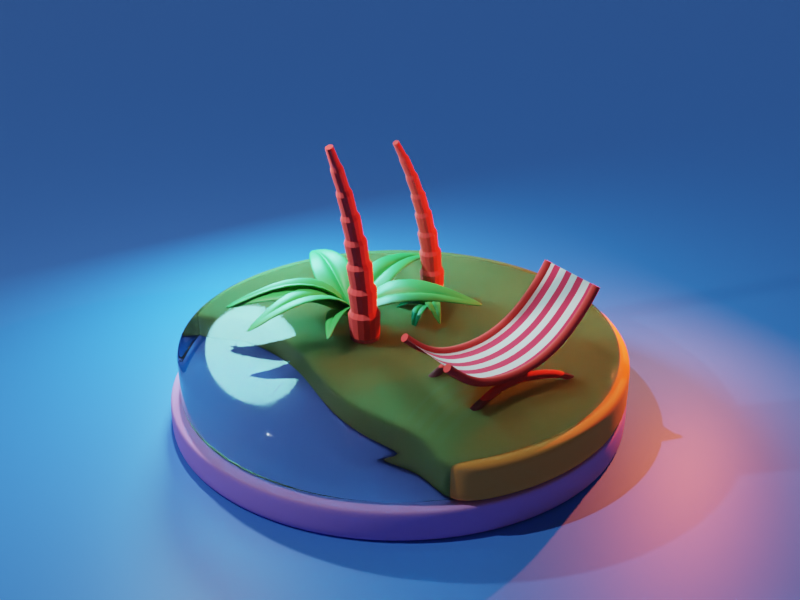 # Source: summer-island.blend  (saved by Blender 3.3.6; exported with 4.5.12 LTS)
import bpy
from mathutils import Matrix  # noqa: F401  (used for matrix-valued properties, if any)

bpy.ops.wm.read_factory_settings(use_empty=True)
scene = bpy.context.scene
scene.name = 'Scene'

# ---- collections
col_collection = bpy.data.collections.new('Collection'); scene.collection.children.link(col_collection)

# ---- materials (node trees are filled in below, after node groups)
mat_material_001 = bpy.data.materials.new('Material.001')
mat_material_003 = bpy.data.materials.new('Material.003')
mat_material_002 = bpy.data.materials.new('Material.002')
mat_material_004 = bpy.data.materials.new('Material.004')
mat_material_007 = bpy.data.materials.new('Material.007')
mat_material_005 = bpy.data.materials.new('Material.005')
mat_material_006 = bpy.data.materials.new('Material.006')
mat_bg = bpy.data.materials.new('Bg')

# ---- node groups
ng_auto_smooth = bpy.data.node_groups.new('Auto Smooth', 'GeometryNodeTree')
_s = ng_auto_smooth.interface.new_socket(name='Geometry', in_out='OUTPUT', socket_type='NodeSocketGeometry')
_s = ng_auto_smooth.interface.new_socket(name='Geometry', in_out='INPUT', socket_type='NodeSocketGeometry')
_s = ng_auto_smooth.interface.new_socket(name='Angle', in_out='INPUT', socket_type='NodeSocketFloat')
_s.subtype = 'ANGLE'
_s.min_value = 0.0
_s.max_value = 3.142
ng_auto_smooth.is_modifier = True
_N = ng_auto_smooth.nodes; _L = ng_auto_smooth.links
n0 = _N.new('NodeGroupOutput'); n0.name = 'Group Output'; n0.location = (480, -100)
n1 = _N.new('NodeGroupInput'); n1.name = 'Group Input'; n1.location = (-420, -300)
n2 = _N.new('NodeGroupInput'); n2.name = 'Group Input.001'; n2.location = (-60, -100)
n3 = _N.new('GeometryNodeSetShadeSmooth'); n3.name = 'Set Shade Smooth'; n3.location = (120, -100)
n3.domain = 'EDGE'
n4 = _N.new('GeometryNodeSetShadeSmooth'); n4.name = 'Set Shade Smooth.001'; n4.location = (300, -100)
n5 = _N.new('GeometryNodeInputMeshEdgeAngle'); n5.name = 'Edge Angle'; n5.location = (-420, -220)
n6 = _N.new('GeometryNodeInputEdgeSmooth'); n6.name = 'Is Edge Smooth'; n6.location = (-60, -160)
n7 = _N.new('GeometryNodeInputShadeSmooth'); n7.name = 'Is Face Smooth'; n7.location = (-240, -340)
n8 = _N.new('FunctionNodeBooleanMath'); n8.name = 'Boolean Math'; n8.location = (-60, -220)
n9 = _N.new('FunctionNodeCompare'); n9.name = 'Compare'; n9.location = (-240, -180)
n9.operation = 'LESS_EQUAL'
_L.new(n5.outputs[0], n9.inputs[0])
_L.new(n4.outputs[0], n0.inputs[0])
_L.new(n1.outputs[1], n9.inputs[1])
_L.new(n9.outputs[0], n8.inputs[0])
_L.new(n7.outputs[0], n8.inputs[1])
_L.new(n2.outputs[0], n3.inputs[0])
_L.new(n6.outputs[0], n3.inputs[1])
_L.new(n3.outputs[0], n4.inputs[0])
_L.new(n8.outputs[0], n3.inputs[2])
n0.is_active_output = True

# ---- material node trees
mat_material_001.use_nodes = True; mat_material_001.node_tree.nodes.clear()
_N = mat_material_001.node_tree.nodes; _L = mat_material_001.node_tree.links
n0 = _N.new('ShaderNodeBsdfPrincipled'); n0.name = 'Principled BSDF'; n0.location = (10, 300)
n0.distribution = 'GGX'
n0.subsurface_method = 'RANDOM_WALK_SKIN'
n0.inputs[0].default_value = (0.5752, 0.3071, 0.8, 1.0)
n0.inputs[2].default_value = 1.0
n0.inputs[3].default_value = 1.45
n0.inputs[27].default_value = (0.0, 0.0, 0.0, 1.0)
n0.inputs[28].default_value = 1.0
n1 = _N.new('ShaderNodeOutputMaterial'); n1.name = 'Material Output'; n1.location = (300, 300)
_L.new(n0.outputs[0], n1.inputs[0])
n1.is_active_output = True
mat_material_003.use_nodes = True; mat_material_003.node_tree.nodes.clear()
_N = mat_material_003.node_tree.nodes; _L = mat_material_003.node_tree.links
n0 = _N.new('ShaderNodeBsdfPrincipled'); n0.name = 'Principled BSDF'; n0.location = (10, 300)
n0.distribution = 'GGX'
n0.subsurface_method = 'RANDOM_WALK_SKIN'
n0.inputs[0].default_value = (0.8, 0.3349, 0.0664, 1.0)
n0.inputs[2].default_value = 1.0
n0.inputs[3].default_value = 1.45
n0.inputs[27].default_value = (0.0, 0.0, 0.0, 1.0)
n0.inputs[28].default_value = 1.0
n1 = _N.new('ShaderNodeOutputMaterial'); n1.name = 'Material Output'; n1.location = (300, 300)
_L.new(n0.outputs[0], n1.inputs[0])
n1.is_active_output = True
mat_material_002.use_nodes = True; mat_material_002.node_tree.nodes.clear()
_N = mat_material_002.node_tree.nodes; _L = mat_material_002.node_tree.links
n0 = _N.new('ShaderNodeBsdfPrincipled'); n0.name = 'Principled BSDF'; n0.location = (10, 300)
n0.distribution = 'GGX'
n0.subsurface_method = 'RANDOM_WALK_SKIN'
n0.inputs[0].default_value = (0.1272, 0.5255, 0.8, 1.0)
n0.inputs[2].default_value = 0.055
n0.inputs[3].default_value = 1.1
n0.inputs[18].default_value = 1.0
n0.inputs[27].default_value = (0.0, 0.0, 0.0, 1.0)
n0.inputs[28].default_value = 1.0
n1 = _N.new('ShaderNodeOutputMaterial'); n1.name = 'Material Output'; n1.location = (300, 300)
_L.new(n0.outputs[0], n1.inputs[0])
n1.is_active_output = True
mat_material_004.use_nodes = True; mat_material_004.node_tree.nodes.clear()
_N = mat_material_004.node_tree.nodes; _L = mat_material_004.node_tree.links
n0 = _N.new('ShaderNodeBsdfPrincipled'); n0.name = 'Principled BSDF'; n0.location = (10, 300)
n0.distribution = 'GGX'
n0.subsurface_method = 'RANDOM_WALK_SKIN'
n0.inputs[0].default_value = (0.8, 0.06249, 0.05741, 1.0)
n0.inputs[2].default_value = 1.0
n0.inputs[3].default_value = 1.45
n0.inputs[27].default_value = (0.0, 0.0, 0.0, 1.0)
n0.inputs[28].default_value = 1.0
n1 = _N.new('ShaderNodeOutputMaterial'); n1.name = 'Material Output'; n1.location = (300, 300)
_L.new(n0.outputs[0], n1.inputs[0])
n1.is_active_output = True
mat_material_007.use_nodes = True; mat_material_007.node_tree.nodes.clear()
_N = mat_material_007.node_tree.nodes; _L = mat_material_007.node_tree.links
n0 = _N.new('ShaderNodeBsdfPrincipled'); n0.name = 'Principled BSDF'; n0.location = (10, 300)
n0.distribution = 'GGX'
n0.subsurface_method = 'RANDOM_WALK_SKIN'
n0.inputs[0].default_value = (0.03211, 0.3844, 0.06716, 1.0)
n0.inputs[3].default_value = 1.45
n0.inputs[27].default_value = (0.0, 0.0, 0.0, 1.0)
n0.inputs[28].default_value = 1.0
n1 = _N.new('ShaderNodeOutputMaterial'); n1.name = 'Material Output'; n1.location = (300, 300)
_L.new(n0.outputs[0], n1.inputs[0])
n1.is_active_output = True
mat_material_005.use_nodes = True; mat_material_005.node_tree.nodes.clear()
_N = mat_material_005.node_tree.nodes; _L = mat_material_005.node_tree.links
n0 = _N.new('ShaderNodeBsdfPrincipled'); n0.name = 'Principled BSDF'; n0.location = (10, 300)
n0.distribution = 'GGX'
n0.subsurface_method = 'RANDOM_WALK_SKIN'
n0.inputs[3].default_value = 1.45
n0.inputs[27].default_value = (0.0, 0.0, 0.0, 1.0)
n0.inputs[28].default_value = 1.0
n1 = _N.new('ShaderNodeOutputMaterial'); n1.name = 'Material Output'; n1.location = (300, 300)
_L.new(n0.outputs[0], n1.inputs[0])
n1.is_active_output = True
mat_material_006.use_nodes = True; mat_material_006.node_tree.nodes.clear()
_N = mat_material_006.node_tree.nodes; _L = mat_material_006.node_tree.links
n0 = _N.new('ShaderNodeBsdfPrincipled'); n0.name = 'Principled BSDF'; n0.location = (10, 300)
n0.distribution = 'GGX'
n0.subsurface_method = 'RANDOM_WALK_SKIN'
n0.inputs[0].default_value = (0.8, 0.03025, 0.089, 1.0)
n0.inputs[2].default_value = 1.0
n0.inputs[3].default_value = 1.45
n0.inputs[27].default_value = (0.0, 0.0, 0.0, 1.0)
n0.inputs[28].default_value = 1.0
n1 = _N.new('ShaderNodeOutputMaterial'); n1.name = 'Material Output'; n1.location = (300, 300)
_L.new(n0.outputs[0], n1.inputs[0])
n1.is_active_output = True
mat_bg.use_nodes = True; mat_bg.node_tree.nodes.clear()
_N = mat_bg.node_tree.nodes; _L = mat_bg.node_tree.links
n0 = _N.new('ShaderNodeBsdfPrincipled'); n0.name = 'Principled BSDF'; n0.location = (10, 300)
n0.distribution = 'GGX'
n0.subsurface_method = 'RANDOM_WALK_SKIN'
n0.inputs[0].default_value = (0.04761, 0.2121, 0.8, 1.0)
n0.inputs[3].default_value = 1.45
n0.inputs[27].default_value = (0.0, 0.0, 0.0, 1.0)
n0.inputs[28].default_value = 1.0
n1 = _N.new('ShaderNodeOutputMaterial'); n1.name = 'Material Output'; n1.location = (300, 300)
_L.new(n0.outputs[0], n1.inputs[0])
n1.is_active_output = True

# ---- world
world_world = bpy.data.worlds.new('World'); scene.world = world_world
world_world.use_nodes = True; world_world.node_tree.nodes.clear()
_N = world_world.node_tree.nodes; _L = world_world.node_tree.links
n0 = _N.new('ShaderNodeOutputWorld'); n0.name = 'World Output'; n0.location = (300, 300)
n1 = _N.new('ShaderNodeBackground'); n1.name = 'Background'; n1.location = (10, 300)
n1.inputs[0].default_value = (0.05088, 0.05088, 0.05088, 1.0)
_L.new(n1.outputs[0], n0.inputs[0])
n0.is_active_output = True
world_world.color = (0.05088, 0.05088, 0.05088)
world_world.use_sun_shadow = False
world_world.sun_shadow_jitter_overblur = 0.0

# ---- cameras
cam_camera = bpy.data.cameras.new('Camera')
cam_camera.clip_end = 100.0
cam_camera.ortho_scale = 7.314

# ---- lights
light_light = bpy.data.lights.new('Light', 'POINT')
light_light.transmission_factor = 0.0
light_light.energy = 1000.0
light_light.shadow_soft_size = 0.1
light_light.shadow_maximum_resolution = 0.006
light_light.use_absolute_resolution = True
light_sun = bpy.data.lights.new('Sun', 'SUN')
light_sun.transmission_factor = 0.0
light_sun.energy = 1.0
light_sun.shadow_soft_size = 0.125
light_area = bpy.data.lights.new('Area', 'AREA')
light_area.transmission_factor = 0.0
light_area.energy = 392.7
light_area.shadow_soft_size = 1.0
light_area.shadow_maximum_resolution = 0.006
light_area.use_absolute_resolution = True
light_area.size = 1.0
light_area.size_y = 1.0
light_area_001 = bpy.data.lights.new('Area.001', 'AREA')
light_area_001.color = (1.0, 0.1222, 0.03451)
light_area_001.transmission_factor = 0.0
light_area_001.energy = 1021.0
light_area_001.shadow_soft_size = 0.1121
light_area_001.shadow_maximum_resolution = 0.006
light_area_001.use_absolute_resolution = True
light_area_001.shape = 'DISK'
light_area_001.size = 0.1121
light_area_001.size_y = 1.0
light_area_002 = bpy.data.lights.new('Area.002', 'AREA')
light_area_002.color = (0.273, 0.943, 1.0)
light_area_002.transmission_factor = 0.0
light_area_002.energy = 1178.0
light_area_002.shadow_soft_size = 2.28
light_area_002.shadow_maximum_resolution = 0.006
light_area_002.use_absolute_resolution = True
light_area_002.shape = 'DISK'
light_area_002.size = 2.28
light_area_002.size_y = 1.0

# ---- meshes
me_circle = bpy.data.meshes.new('Circle')
me_circle.from_pydata([(3.632e-08, 4.0, 0.0), (-0.7804, 3.923, 0.0), (-1.531, 3.696, 0.0), (-2.222, 3.326, 0.0), (-2.828, 2.828, 0.0), (-3.326, 2.222, 0.0), (-3.696, 1.531, 0.0), (-3.923, 0.7804, 0.0), (-4.0, -4.47e-08, 0.0), (-3.923, -0.7804, 0.0), (-3.696, -1.531, 0.0), (-3.326, -2.222, 0.0), (-2.828, -2.828, 0.0), (-2.222, -3.326, 0.0), (-1.531, -3.696, 0.0), (-0.7804, -3.923, 0.0), (3.632e-08, -4.0, 0.0), (0.7804, -3.923, 0.0), (1.531, -3.696, 0.0), (2.222, -3.326, 0.0), (2.828, -2.828, 0.0), (3.326, -2.222, 0.0), (3.696, -1.531, 0.0), (3.923, -0.7804, 0.0), (4.0, -4.47e-08, 0.0), (3.923, 0.7804, 0.0), (3.696, 1.531, 0.0), (3.326, 2.222, 0.0), (2.828, 2.828, 0.0), (2.222, 3.326, 0.0), (1.531, 3.696, 0.0), (0.7804, 3.923, 0.0), (3.632e-08, 4.0, 0.557), (-0.7804, 3.923, 0.557), (-1.531, 3.696, 0.557), (-2.222, 3.326, 0.557), (-2.828, 2.828, 0.557), (-3.326, 2.222, 0.557), (-3.696, 1.531, 0.557), (-3.923, 0.7804, 0.557), (-4.0, -4.47e-08, 0.557), (-3.923, -0.7804, 0.557), (-3.696, -1.531, 0.557), (-3.326, -2.222, 0.557), (-2.828, -2.828, 0.557), (-2.222, -3.326, 0.557), (-1.531, -3.696, 0.557), (-0.7804, -3.923, 0.557), (3.632e-08, -4.0, 0.557), (0.7804, -3.923, 0.557), (1.531, -3.696, 0.557), (2.222, -3.326, 0.557), (2.828, -2.828, 0.557), (3.326, -2.222, 0.557), (3.696, -1.531, 0.557), (3.923, -0.7804, 0.557), (4.0, -4.47e-08, 0.557), (3.923, 0.7804, 0.557), (3.696, 1.531, 0.557), (3.326, 2.222, 0.557), (2.828, 2.828, 0.557), (2.222, 3.326, 0.557), (1.531, 3.696, 0.557), (0.7804, 3.923, 0.557)], [], [(1, 0, 31, 30, 29, 28, 27, 26, 25, 24, 23, 22, 21, 20, 19, 18, 17, 16, 15, 14, 13, 12, 11, 10, 9, 8, 7, 6, 5, 4, 3, 2), (33, 34, 35, 36, 37, 38, 39, 40, 41, 42, 43, 44, 45, 46, 47, 48, 49, 50, 51, 52, 53, 54, 55, 56, 57, 58, 59, 60, 61, 62, 63, 32), (9, 10, 42, 41), (23, 24, 56, 55), (10, 11, 43, 42), (24, 25, 57, 56), (11, 12, 44, 43), (25, 26, 58, 57), (12, 13, 45, 44), (26, 27, 59, 58), (13, 14, 46, 45), (0, 1, 33, 32), (27, 28, 60, 59), (14, 15, 47, 46), (1, 2, 34, 33), (28, 29, 61, 60), (15, 16, 48, 47), (2, 3, 35, 34), (29, 30, 62, 61), (16, 17, 49, 48), (3, 4, 36, 35), (30, 31, 63, 62), (17, 18, 50, 49), (4, 5, 37, 36), (31, 0, 32, 63), (18, 19, 51, 50), (5, 6, 38, 37), (19, 20, 52, 51), (6, 7, 39, 38), (20, 21, 53, 52), (7, 8, 40, 39), (21, 22, 54, 53), (8, 9, 41, 40), (22, 23, 55, 54)])
me_circle.polygons.foreach_set('use_smooth', [True] * 34)
_uv = me_circle.uv_layers.new(name='UVMap')
_uv.uv.foreach_set('vector', [0.0, 0.0, 0.0, 0.0, 0.0, 0.0, 0.0, 0.0, 0.0, 0.0, 0.0, 0.0, 0.0, 0.0, 0.0, 0.0, 0.0, 0.0, 0.0, 0.0, 0.0, 0.0, 0.0, 0.0, 0.0, 0.0, 0.0, 0.0, 0.0, 0.0, 0.0, 0.0, 0.0, 0.0, 0.0, 0.0, 0.0, 0.0, 0.0, 0.0, 0.0, 0.0, 0.0, 0.0, 0.0, 0.0, 0.0, 0.0, 0.0, 0.0, 0.0, 0.0, 0.0, 0.0, 0.0, 0.0, 0.0, 0.0, 0.0, 0.0, 0.0, 0.0, 0.0, 0.0, 0.0, 0.0, 0.0, 0.0, 0.0, 0.0, 0.0, 0.0, 0.0, 0.0, 0.0, 0.0, 0.0, 0.0, 0.0, 0.0, 0.0, 0.0, 0.0, 0.0, 0.0, 0.0, 0.0, 0.0, 0.0, 0.0, 0.0, 0.0, 0.0, 0.0, 0.0, 0.0, 0.0, 0.0, 0.0, 0.0, 0.0, 0.0, 0.0, 0.0, 0.0, 0.0, 0.0, 0.0, 0.0, 0.0, 0.0, 0.0, 0.0, 0.0, 0.0, 0.0, 0.0, 0.0, 0.0, 0.0, 0.0, 0.0, 0.0, 0.0, 0.0, 0.0, 0.0, 0.0, 0.0, 0.0, 0.0, 0.0, 0.0, 0.0, 0.0, 0.0, 0.0, 0.0, 0.0, 0.0, 0.0, 0.0, 0.0, 0.0, 0.0, 0.0, 0.0, 0.0, 0.0, 0.0, 0.0, 0.0, 0.0, 0.0, 0.0, 0.0, 0.0, 0.0, 0.0, 0.0, 0.0, 0.0, 0.0, 0.0, 0.0, 0.0, 0.0, 0.0, 0.0, 0.0, 0.0, 0.0, 0.0, 0.0, 0.0, 0.0, 0.0, 0.0, 0.0, 0.0, 0.0, 0.0, 0.0, 0.0, 0.0, 0.0, 0.0, 0.0, 0.0, 0.0, 0.0, 0.0, 0.0, 0.0, 0.0, 0.0, 0.0, 0.0, 0.0, 0.0, 0.0, 0.0, 0.0, 0.0, 0.0, 0.0, 0.0, 0.0, 0.0, 0.0, 0.0, 0.0, 0.0, 0.0, 0.0, 0.0, 0.0, 0.0, 0.0, 0.0, 0.0, 0.0, 0.0, 0.0, 0.0, 0.0, 0.0, 0.0, 0.0, 0.0, 0.0, 0.0, 0.0, 0.0, 0.0, 0.0, 0.0, 0.0, 0.0, 0.0, 0.0, 0.0, 0.0, 0.0, 0.0, 0.0, 0.0, 0.0, 0.0, 0.0, 0.0, 0.0, 0.0, 0.0, 0.0, 0.0, 0.0, 0.0, 0.0, 0.0, 0.0, 0.0, 0.0, 0.0, 0.0, 0.0, 0.0, 0.0, 0.0, 0.0, 0.0, 0.0, 0.0, 0.0, 0.0, 0.0, 0.0, 0.0, 0.0, 0.0, 0.0, 0.0, 0.0, 0.0, 0.0, 0.0, 0.0, 0.0, 0.0, 0.0, 0.0, 0.0, 0.0, 0.0, 0.0, 0.0, 0.0, 0.0, 0.0, 0.0, 0.0, 0.0, 0.0, 0.0, 0.0, 0.0, 0.0, 0.0, 0.0, 0.0, 0.0, 0.0, 0.0, 0.0, 0.0, 0.0, 0.0, 0.0, 0.0, 0.0, 0.0, 0.0, 0.0, 0.0, 0.0, 0.0, 0.0, 0.0, 0.0, 0.0, 0.0, 0.0, 0.0, 0.0, 0.0, 0.0, 0.0, 0.0, 0.0, 0.0, 0.0, 0.0, 0.0, 0.0, 0.0, 0.0, 0.0, 0.0, 0.0, 0.0, 0.0, 0.0, 0.0, 0.0, 0.0, 0.0, 0.0, 0.0, 0.0, 0.0, 0.0, 0.0, 0.0, 0.0, 0.0, 0.0, 0.0, 0.0, 0.0, 0.0, 0.0, 0.0, 0.0, 0.0, 0.0, 0.0, 0.0, 0.0, 0.0, 0.0, 0.0, 0.0, 0.0, 0.0])
me_circle.materials.append(mat_material_001)
me_circle.update()
me_roundcube = bpy.data.meshes.new('Roundcube')
me_roundcube.from_pydata([(2.828, 2.828, -0.8811), (2.121, 3.391, -0.8811), (1.414, 3.742, -0.8811), (0.7071, 3.937, -0.8811), (7.036e-09, 4.0, -0.8811), (-0.7071, 3.937, -0.8811), (-1.414, 3.742, -0.8811), (-2.121, 3.391, -0.8811), (2.55, 2.55, -0.8811), (1.912, 2.947, -0.8811), (1.275, 3.202, -0.8811), (0.6374, 3.345, -0.8811), (7.036e-09, 3.391, -0.8811), (-0.6374, 3.345, -0.8811), (-1.275, 3.202, -0.8811), (-1.912, 2.947, -0.8811), (-2.828, 2.828, -0.8811), (-3.391, 2.121, -0.8811), (-3.742, 1.414, -0.8811), (-3.937, 0.7071, -0.8811), (-4.0, 0.0, -0.8811), (-3.929, -0.7098, -0.8811), (-3.707, -1.425, -0.8811), (-3.366, -2.074, -0.8811), (-2.55, 2.55, -0.8811), (-2.947, 1.912, -0.8811), (-3.202, 1.275, -0.8811), (-3.345, 0.6373, -0.8811), (-3.365, -0.008585, -0.8811), (-3.268, -0.6595, -0.8811), (-3.121, -1.235, -0.8811), (-2.908, -1.746, -0.8811), (3.337, -2.143, -0.8811), (3.738, -1.416, -0.8811), (3.937, -0.7071, -0.8811), (4.0, 0.0, -0.8811), (3.937, 0.7071, -0.8811), (3.742, 1.414, -0.8811), (3.391, 2.121, -0.8811), (2.768, -2.0, -0.8811), (3.115, -1.31, -0.8811), (3.345, -0.6374, -0.8811), (3.391, 0.0, -0.8811), (3.345, 0.6374, -0.8811), (3.202, 1.275, -0.8811), (2.947, 1.912, -0.8811), (2.309, 2.309, -0.8811), (1.732, 2.55, -0.8811), (1.155, 2.708, -0.8811), (0.5774, 2.799, -0.8811), (7.036e-09, 2.828, -0.8811), (-0.5774, 2.799, -0.8811), (-1.155, 2.708, -0.8811), (-1.732, 2.55, -0.8811), (-2.309, 2.309, -0.8811), (2.55, 1.732, -0.8811), (1.912, 1.912, -0.8811), (1.275, 2.031, -0.8811), (0.6374, 2.099, -0.8811), (7.036e-09, 2.121, -0.8811), (-0.6374, 2.099, -0.8811), (-1.275, 2.031, -0.8811), (-1.912, 1.912, -0.8811), (-2.55, 1.732, -0.8811), (2.708, 1.155, -0.8811), (2.031, 1.275, -0.8811), (1.354, 1.354, -0.8811), (0.677, 1.399, -0.8811), (7.036e-09, 1.414, -0.8811), (-0.677, 1.399, -0.8811), (-1.354, 1.354, -0.8811), (-2.031, 1.275, -0.8811), (-2.708, 1.155, -0.8811), (2.799, 0.5774, -0.8811), (2.099, 0.6374, -0.8811), (1.399, 0.677, -0.8811), (0.6997, 0.6997, -0.8811), (1.223e-05, 0.7071, -0.8811), (-0.677, 0.6923, -0.8811), (-1.348, 0.6602, -0.8811), (-2.047, 0.6204, -0.8811), (-2.775, 0.5696, -0.8811), (2.828, 0.0, -0.8811), (2.121, 0.0, -0.8811), (1.414, 0.0, -0.8811), (0.7071, 0.0, -0.8811), (0.02945, 0.0006054, -0.8811), (-0.6279, 0.03171, -0.8811), (-1.296, 0.03592, -0.8811), (-1.989, -0.004238, -0.8811), (-2.737, -0.02916, -0.8811), (2.79, -0.5808, -0.8811), (2.091, -0.6407, -0.8811), (1.399, -0.677, -0.8811), (0.6975, -0.6871, -0.8811), (0.01689, -0.5842, -0.8811), (-0.6503, -0.4582, -0.8811), (-1.321, -0.4125, -0.8811), (-1.985, -0.4759, -0.8811), (-2.677, -0.5589, -0.8811), (2.568, -1.215, -0.8811), (1.917, -1.326, -0.8811), (1.352, -1.355, -0.8811), (0.6493, -1.32, -0.8811), (-0.02146, -1.138, -0.8811), (-0.6753, -0.9383, -0.8811), (-1.342, -0.8393, -0.8811), (-1.982, -0.8965, -0.8811), (-2.616, -1.006, -0.8811), (2.314, -1.87, -0.8811), (1.791, -1.973, -0.8811), (1.274, -2.03, -0.8811), (0.5846, -1.975, -0.8811), (-0.05681, -1.783, -0.8811), (-0.6582, -1.563, -0.8811), (-1.285, -1.402, -0.8811), (-1.91, -1.385, -0.8811), (-2.508, -1.437, -0.8811), (2.828, 2.828, -0.1453), (2.121, 3.391, -0.1453), (1.414, 3.742, -0.1453), (0.7071, 3.937, -0.1453), (6.366e-09, 4.0, -0.1453), (-0.7071, 3.937, -0.1453), (-1.414, 3.742, -0.1453), (-2.121, 3.391, -0.1453), (2.55, 2.55, -0.1453), (1.912, 2.947, -0.1453), (1.275, 3.202, -0.1453), (0.6374, 3.345, -0.1453), (6.366e-09, 3.391, -0.1453), (-0.6374, 3.345, -0.1453), (-1.275, 3.202, -0.1453), (-1.912, 2.947, -0.1453), (-2.828, 2.828, -0.1453), (-3.391, 2.121, -0.1453), (-3.742, 1.414, -0.1453), (-3.937, 0.7071, -0.1453), (-4.0, -1.334e-08, -0.1453), (-3.929, -0.7098, -0.1453), (-3.707, -1.425, -0.1453), (-3.366, -2.074, -0.1453), (-2.55, 2.55, -0.1453), (-2.947, 1.912, -0.1453), (-3.202, 1.275, -0.1453), (-3.345, 0.6373, -0.1453), (-3.365, -0.008585, -0.1453), (-3.268, -0.6595, -0.1453), (-3.121, -1.235, -0.1453), (-2.908, -1.746, -0.1453), (3.337, -2.143, -0.1453), (3.738, -1.416, -0.1453), (3.937, -0.7071, -0.1453), (4.0, -1.334e-08, -0.1453), (3.937, 0.7071, -0.1453), (3.742, 1.414, -0.1453), (3.391, 2.121, -0.1453), (2.768, -2.0, -0.1453), (3.115, -1.31, -0.1453), (3.345, -0.6374, -0.1453), (3.391, -1.334e-08, -0.1453), (3.345, 0.6374, -0.1453), (3.202, 1.275, -0.1453), (2.947, 1.912, -0.1453), (2.309, 2.309, -0.1453), (1.732, 2.55, -0.1453), (1.155, 2.708, -0.1453), (0.5774, 2.799, -0.1453), (6.366e-09, 2.828, -0.1453), (-0.5774, 2.799, -0.1453), (-1.155, 2.708, -0.1453), (-1.732, 2.55, -0.1453), (-2.309, 2.309, -0.1453), (2.55, 1.732, -0.1453), (1.912, 1.912, -0.1453), (1.275, 2.031, -0.1453), (0.6374, 2.099, -0.1453), (6.366e-09, 2.121, -0.1453), (-0.6374, 2.099, -0.1453), (-1.275, 2.031, -0.1453), (-1.912, 1.912, -0.1453), (-2.55, 1.732, -0.1453), (2.708, 1.155, -0.1453), (2.031, 1.275, -0.1453), (1.354, 1.354, -0.1453), (0.677, 1.399, -0.1453), (6.366e-09, 1.414, -0.1453), (-0.677, 1.399, -0.1453), (-1.354, 1.354, -0.1453), (-2.031, 1.275, -0.1453), (-2.708, 1.155, -0.1453), (2.799, 0.5774, -0.1453), (2.099, 0.6374, -0.1453), (1.399, 0.677, -0.1453), (0.6997, 0.6997, -0.1453), (1.223e-05, 0.7071, -0.1453), (-0.677, 0.6923, -0.1453), (-1.348, 0.6602, -0.1453), (-2.047, 0.6204, -0.1453), (-2.775, 0.5696, -0.1453), (2.828, -1.334e-08, -0.1453), (2.121, -1.334e-08, -0.1453), (1.414, -1.334e-08, -0.1453), (0.7071, -1.334e-08, -0.1453), (0.02945, 0.0006054, -0.1453), (-0.6279, 0.03171, -0.1453), (-1.296, 0.03592, -0.1453), (-1.989, -0.004238, -0.1453), (-2.737, -0.02916, -0.1453), (2.79, -0.5808, -0.1453), (2.091, -0.6407, -0.1453), (1.399, -0.677, -0.1453), (0.6975, -0.6871, -0.1453), (0.01689, -0.5842, -0.1453), (-0.6503, -0.4582, -0.1453), (-1.321, -0.4125, -0.1453), (-1.985, -0.4759, -0.1453), (-2.677, -0.5589, -0.1453), (2.568, -1.215, -0.1453), (1.917, -1.326, -0.1453), (1.352, -1.355, -0.1453), (0.6493, -1.32, -0.1453), (-0.02146, -1.138, -0.1453), (-0.6753, -0.9383, -0.1453), (-1.342, -0.8393, -0.1453), (-1.982, -0.8965, -0.1453), (-2.616, -1.006, -0.1453), (2.314, -1.87, -0.1453), (1.791, -1.973, -0.1453), (1.274, -2.03, -0.1453), (0.5846, -1.975, -0.1453), (-0.05681, -1.783, -0.1453), (-0.6582, -1.563, -0.1453), (-1.285, -1.402, -0.1453), (-1.91, -1.385, -0.1453), (-2.508, -1.437, -0.1453), (-2.908, -1.746, -0.276), (-3.366, -2.074, -0.276), (-1.285, -1.402, -0.276), (-1.91, -1.385, -0.276), (-2.508, -1.437, -0.276), (3.738, -1.416, -0.276), (3.337, -2.143, -0.276), (-1.414, 3.742, -0.276), (-0.7071, 3.937, -0.276), (0.5846, -1.975, -0.276), (-0.05681, -1.783, -0.276), (4.0, -1.097e-08, -0.276), (3.937, -0.7071, -0.276), (2.768, -2.0, -0.276), (2.314, -1.87, -0.276), (3.742, 1.414, -0.276), (3.937, 0.7071, -0.276), (-3.742, 1.414, -0.276), (-3.391, 2.121, -0.276), (1.791, -1.973, -0.276), (-4.0, -1.097e-08, -0.276), (-3.937, 0.7071, -0.276), (2.828, 2.828, -0.276), (3.391, 2.121, -0.276), (1.274, -2.03, -0.276), (-3.929, -0.7098, -0.276), (-0.6582, -1.563, -0.276), (-3.707, -1.425, -0.276), (-2.828, 2.828, -0.276), (2.121, 3.391, -0.276), (0.7071, 3.937, -0.276), (1.414, 3.742, -0.276), (6.485e-09, 4.0, -0.276), (-2.121, 3.391, -0.276), (-3.366, -2.074, -0.7782), (-1.91, -1.385, -0.7782), (3.337, -2.143, -0.7782), (-0.7071, 3.937, -0.7782), (-0.05681, -1.783, -0.7782), (3.937, -0.7071, -0.7782), (2.314, -1.87, -0.7782), (3.937, 0.7071, -0.7782), (-3.391, 2.121, -0.7782), (1.791, -1.973, -0.7782), (-3.937, 0.7071, -0.7782), (3.391, 2.121, -0.7782), (-2.828, 2.828, -0.7782), (1.414, 3.742, -0.7782), (6.942e-09, 4.0, -0.7782), (-2.121, 3.391, -0.7782), (-2.908, -1.746, -0.7782), (-1.285, -1.402, -0.7782), (-2.508, -1.437, -0.7782), (3.738, -1.416, -0.7782), (-1.414, 3.742, -0.7782), (0.5846, -1.975, -0.7782), (4.0, -1.864e-09, -0.7782), (2.768, -2.0, -0.7782), (3.742, 1.414, -0.7782), (-3.742, 1.414, -0.7782), (-4.0, -1.864e-09, -0.7782), (2.828, 2.828, -0.7782), (1.274, -2.03, -0.7782), (-3.929, -0.7098, -0.7782), (-0.6582, -1.563, -0.7782), (-3.707, -1.425, -0.7782), (2.121, 3.391, -0.7782), (0.7071, 3.937, -0.7782)], [], [(16, 24, 25, 17), (17, 25, 26, 18), (18, 26, 27, 19), (19, 27, 28, 20), (20, 28, 29, 21), (21, 29, 30, 22), (22, 30, 31, 23), (8, 46, 47, 9), (9, 47, 48, 10), (10, 48, 49, 11), (11, 49, 50, 12), (12, 50, 51, 13), (13, 51, 52, 14), (14, 52, 53, 15), (15, 53, 54, 24), (32, 39, 40, 33), (33, 40, 41, 34), (34, 41, 42, 35), (35, 42, 43, 36), (36, 43, 44, 37), (37, 44, 45, 38), (24, 54, 63, 25), (25, 63, 72, 26), (26, 72, 81, 27), (27, 81, 90, 28), (28, 90, 99, 29), (29, 99, 108, 30), (30, 108, 117, 31), (0, 38, 45, 8), (3, 2, 10, 11), (4, 3, 11, 12), (5, 4, 12, 13), (6, 5, 13, 14), (7, 6, 14, 15), (16, 7, 15, 24), (2, 1, 9, 10), (39, 109, 100, 40), (40, 100, 91, 41), (41, 91, 82, 42), (42, 82, 73, 43), (43, 73, 64, 44), (44, 64, 55, 45), (45, 55, 46, 8), (46, 55, 56, 47), (47, 56, 57, 48), (48, 57, 58, 49), (49, 58, 59, 50), (50, 59, 60, 51), (51, 60, 61, 52), (52, 61, 62, 53), (53, 62, 63, 54), (55, 64, 65, 56), (56, 65, 66, 57), (57, 66, 67, 58), (58, 67, 68, 59), (59, 68, 69, 60), (60, 69, 70, 61), (61, 70, 71, 62), (62, 71, 72, 63), (64, 73, 74, 65), (65, 74, 75, 66), (66, 75, 76, 67), (67, 76, 77, 68), (68, 77, 78, 69), (69, 78, 79, 70), (70, 79, 80, 71), (71, 80, 81, 72), (73, 82, 83, 74), (74, 83, 84, 75), (75, 84, 85, 76), (76, 85, 86, 77), (77, 86, 87, 78), (78, 87, 88, 79), (79, 88, 89, 80), (80, 89, 90, 81), (82, 91, 92, 83), (83, 92, 93, 84), (84, 93, 94, 85), (85, 94, 95, 86), (86, 95, 96, 87), (87, 96, 97, 88), (88, 97, 98, 89), (89, 98, 99, 90), (91, 100, 101, 92), (92, 101, 102, 93), (93, 102, 103, 94), (94, 103, 104, 95), (95, 104, 105, 96), (96, 105, 106, 97), (97, 106, 107, 98), (98, 107, 108, 99), (100, 109, 110, 101), (101, 110, 111, 102), (102, 111, 112, 103), (103, 112, 113, 104), (104, 113, 114, 105), (105, 114, 115, 106), (106, 115, 116, 107), (107, 116, 117, 108), (1, 0, 8, 9), (134, 135, 143, 142), (135, 136, 144, 143), (136, 137, 145, 144), (137, 138, 146, 145), (138, 139, 147, 146), (139, 140, 148, 147), (140, 141, 149, 148), (126, 127, 165, 164), (127, 128, 166, 165), (128, 129, 167, 166), (129, 130, 168, 167), (130, 131, 169, 168), (131, 132, 170, 169), (132, 133, 171, 170), (133, 142, 172, 171), (150, 151, 158, 157), (151, 152, 159, 158), (152, 153, 160, 159), (153, 154, 161, 160), (154, 155, 162, 161), (155, 156, 163, 162), (142, 143, 181, 172), (143, 144, 190, 181), (144, 145, 199, 190), (145, 146, 208, 199), (146, 147, 217, 208), (147, 148, 226, 217), (148, 149, 235, 226), (118, 126, 163, 156), (121, 129, 128, 120), (122, 130, 129, 121), (123, 131, 130, 122), (124, 132, 131, 123), (125, 133, 132, 124), (134, 142, 133, 125), (120, 128, 127, 119), (157, 158, 218, 227), (158, 159, 209, 218), (159, 160, 200, 209), (160, 161, 191, 200), (161, 162, 182, 191), (162, 163, 173, 182), (163, 126, 164, 173), (164, 165, 174, 173), (165, 166, 175, 174), (166, 167, 176, 175), (167, 168, 177, 176), (168, 169, 178, 177), (169, 170, 179, 178), (170, 171, 180, 179), (171, 172, 181, 180), (173, 174, 183, 182), (174, 175, 184, 183), (175, 176, 185, 184), (176, 177, 186, 185), (177, 178, 187, 186), (178, 179, 188, 187), (179, 180, 189, 188), (180, 181, 190, 189), (182, 183, 192, 191), (183, 184, 193, 192), (184, 185, 194, 193), (185, 186, 195, 194), (186, 187, 196, 195), (187, 188, 197, 196), (188, 189, 198, 197), (189, 190, 199, 198), (191, 192, 201, 200), (192, 193, 202, 201), (193, 194, 203, 202), (194, 195, 204, 203), (195, 196, 205, 204), (196, 197, 206, 205), (197, 198, 207, 206), (198, 199, 208, 207), (200, 201, 210, 209), (201, 202, 211, 210), (202, 203, 212, 211), (203, 204, 213, 212), (204, 205, 214, 213), (205, 206, 215, 214), (206, 207, 216, 215), (207, 208, 217, 216), (209, 210, 219, 218), (210, 211, 220, 219), (211, 212, 221, 220), (212, 213, 222, 221), (213, 214, 223, 222), (214, 215, 224, 223), (215, 216, 225, 224), (216, 217, 226, 225), (218, 219, 228, 227), (219, 220, 229, 228), (220, 221, 230, 229), (221, 222, 231, 230), (222, 223, 232, 231), (223, 224, 233, 232), (224, 225, 234, 233), (225, 226, 235, 234), (119, 127, 126, 118), (237, 236, 149, 141), (239, 238, 233, 234), (236, 240, 235, 149), (242, 241, 151, 150), (244, 243, 124, 123), (246, 245, 230, 231), (248, 247, 153, 152), (250, 249, 157, 227), (240, 239, 234, 235), (252, 251, 155, 154), (249, 242, 150, 157), (254, 253, 136, 135), (255, 250, 227, 228), (257, 256, 138, 137), (259, 258, 118, 156), (245, 260, 229, 230), (256, 261, 139, 138), (238, 262, 232, 233), (261, 263, 140, 139), (241, 248, 152, 151), (264, 254, 135, 134), (247, 252, 154, 153), (253, 257, 137, 136), (251, 259, 156, 155), (258, 265, 119, 118), (260, 255, 228, 229), (267, 266, 121, 120), (263, 237, 141, 140), (268, 244, 123, 122), (269, 264, 134, 125), (265, 267, 120, 119), (262, 246, 231, 232), (266, 268, 122, 121), (243, 269, 125, 124), (290, 285, 269, 243), (303, 284, 268, 266), (300, 274, 246, 262), (302, 283, 267, 265), (285, 282, 264, 269), (284, 273, 244, 268), (301, 270, 237, 263), (283, 303, 266, 267), (298, 279, 255, 260), (297, 302, 265, 258), (294, 281, 259, 251), (295, 280, 257, 253), (292, 277, 252, 247), (282, 278, 254, 264), (289, 275, 248, 241), (299, 301, 263, 261), (287, 300, 262, 238), (296, 299, 261, 256), (291, 298, 260, 245), (281, 297, 258, 259), (280, 296, 256, 257), (279, 276, 250, 255), (278, 295, 253, 254), (293, 272, 242, 249), (277, 294, 251, 252), (288, 271, 239, 240), (276, 293, 249, 250), (275, 292, 247, 248), (274, 291, 245, 246), (273, 290, 243, 244), (272, 289, 241, 242), (286, 288, 240, 236), (271, 287, 238, 239), (270, 286, 236, 237), (23, 31, 286, 270), (116, 115, 287, 271), (31, 117, 288, 286), (32, 33, 289, 272), (5, 6, 290, 273), (113, 112, 291, 274), (34, 35, 292, 275), (109, 39, 293, 276), (117, 116, 271, 288), (36, 37, 294, 277), (39, 32, 272, 293), (17, 18, 295, 278), (110, 109, 276, 279), (19, 20, 296, 280), (38, 0, 297, 281), (112, 111, 298, 291), (20, 21, 299, 296), (115, 114, 300, 287), (21, 22, 301, 299), (33, 34, 275, 289), (16, 17, 278, 282), (35, 36, 277, 292), (18, 19, 280, 295), (37, 38, 281, 294), (0, 1, 302, 297), (111, 110, 279, 298), (2, 3, 303, 283), (22, 23, 270, 301), (4, 5, 273, 284), (7, 16, 282, 285), (1, 2, 283, 302), (114, 113, 274, 300), (3, 4, 284, 303), (6, 7, 285, 290)])
me_roundcube.polygons.foreach_set('use_smooth', [True] * 302)
me_roundcube.materials.append(mat_material_003)
me_roundcube.update()
me_roundcube_001 = bpy.data.meshes.new('Roundcube.001')
me_roundcube_001.from_pydata([(2.7, 2.7, -0.9064), (2.025, 3.237, -0.9064), (1.35, 3.571, -0.9064), (0.6749, 3.758, -0.9064), (7.818e-09, 3.818, -0.9064), (-0.6749, 3.758, -0.9064), (-1.35, 3.571, -0.9064), (-2.025, 3.237, -0.9064), (2.433, 2.433, -0.9064), (1.825, 2.813, -0.9064), (1.217, 3.056, -0.9064), (0.6084, 3.193, -0.9064), (7.818e-09, 3.237, -0.9064), (-0.6084, 3.193, -0.9064), (-1.217, 3.056, -0.9064), (-1.825, 2.813, -0.9064), (-2.7, 2.7, -0.9064), (-3.237, 2.025, -0.9064), (-3.571, 1.35, -0.9064), (-3.758, 0.6749, -0.9064), (-3.818, -2.713e-09, -0.9064), (-3.758, -0.6749, -0.9064), (-3.571, -1.35, -0.9064), (-3.237, -2.025, -0.9064), (-2.433, 2.433, -0.9064), (-2.813, 1.825, -0.9064), (-3.056, 1.217, -0.9064), (-3.193, 0.6084, -0.9064), (-3.237, -2.713e-09, -0.9064), (-3.193, -0.6084, -0.9064), (-3.056, -1.217, -0.9064), (-2.813, -1.825, -0.9064), (-2.7, -2.7, -0.9064), (-2.025, -3.237, -0.9064), (-1.35, -3.571, -0.9064), (-0.6749, -3.758, -0.9064), (7.818e-09, -3.818, -0.9064), (0.6749, -3.758, -0.9064), (1.35, -3.571, -0.9064), (2.025, -3.237, -0.9064), (-2.433, -2.433, -0.9064), (-1.825, -2.813, -0.9064), (-1.217, -3.056, -0.9064), (-0.6084, -3.193, -0.9064), (7.818e-09, -3.237, -0.9064), (0.6084, -3.193, -0.9064), (1.217, -3.056, -0.9064), (1.825, -2.813, -0.9064), (2.7, -2.7, -0.9064), (3.237, -2.025, -0.9064), (3.571, -1.35, -0.9064), (3.758, -0.6749, -0.9064), (3.818, -2.713e-09, -0.9064), (3.758, 0.6749, -0.9064), (3.571, 1.35, -0.9064), (3.237, 2.025, -0.9064), (2.433, -2.433, -0.9064), (2.813, -1.825, -0.9064), (3.056, -1.217, -0.9064), (3.193, -0.6084, -0.9064), (3.237, -2.713e-09, -0.9064), (3.193, 0.6084, -0.9064), (3.056, 1.217, -0.9064), (2.813, 1.825, -0.9064), (2.204, 2.204, -0.9064), (1.653, 2.433, -0.9064), (1.102, 2.585, -0.9064), (0.5511, 2.671, -0.9064), (7.818e-09, 2.7, -0.9064), (-0.5511, 2.671, -0.9064), (-1.102, 2.585, -0.9064), (-1.653, 2.433, -0.9064), (-2.204, 2.204, -0.9064), (2.433, 1.653, -0.9064), (1.825, 1.825, -0.9064), (1.217, 1.939, -0.9064), (0.6084, 2.004, -0.9064), (7.818e-09, 2.025, -0.9064), (-0.6084, 2.004, -0.9064), (-1.217, 1.939, -0.9064), (-1.825, 1.825, -0.9064), (-2.433, 1.653, -0.9064), (2.585, 1.102, -0.9064), (1.939, 1.217, -0.9064), (1.292, 1.292, -0.9064), (0.6462, 1.336, -0.9064), (7.818e-09, 1.35, -0.9064), (-0.6462, 1.336, -0.9064), (-1.292, 1.292, -0.9064), (-1.939, 1.217, -0.9064), (-2.585, 1.102, -0.9064), (2.671, 0.5511, -0.9064), (2.004, 0.6084, -0.9064), (1.336, 0.6462, -0.9064), (0.6679, 0.6679, -0.9064), (7.818e-09, 0.6749, -0.9064), (-0.6679, 0.6679, -0.9064), (-1.336, 0.6462, -0.9064), (-2.004, 0.6084, -0.9064), (-2.671, 0.5511, -0.9064), (2.7, -2.713e-09, -0.9064), (2.025, -2.713e-09, -0.9064), (1.35, -2.713e-09, -0.9064), (0.6749, -2.713e-09, -0.9064), (7.818e-09, -2.713e-09, -0.9064), (-0.6749, -2.713e-09, -0.9064), (-1.35, -2.713e-09, -0.9064), (-2.025, -2.713e-09, -0.9064), (-2.7, -2.713e-09, -0.9064), (2.671, -0.5511, -0.9064), (2.004, -0.6084, -0.9064), (1.336, -0.6462, -0.9064), (0.6679, -0.6679, -0.9064), (7.818e-09, -0.6749, -0.9064), (-0.6679, -0.6679, -0.9064), (-1.336, -0.6462, -0.9064), (-2.004, -0.6084, -0.9064), (-2.671, -0.5511, -0.9064), (2.585, -1.102, -0.9064), (1.939, -1.217, -0.9064), (1.292, -1.292, -0.9064), (0.6462, -1.336, -0.9064), (7.818e-09, -1.35, -0.9064), (-0.6462, -1.336, -0.9064), (-1.292, -1.292, -0.9064), (-1.939, -1.217, -0.9064), (-2.585, -1.102, -0.9064), (2.433, -1.653, -0.9064), (1.825, -1.825, -0.9064), (1.217, -1.939, -0.9064), (0.6084, -2.004, -0.9064), (7.818e-09, -2.025, -0.9064), (-0.6084, -2.004, -0.9064), (-1.217, -1.939, -0.9064), (-1.825, -1.825, -0.9064), (-2.433, -1.653, -0.9064), (2.204, -2.204, -0.9064), (1.653, -2.433, -0.9064), (1.102, -2.585, -0.9064), (0.5511, -2.671, -0.9064), (7.818e-09, -2.7, -0.9064), (-0.5511, -2.671, -0.9064), (-1.102, -2.585, -0.9064), (-1.653, -2.433, -0.9064), (-2.204, -2.204, -0.9064), (-1.292, -1.292, -0.4313), (-1.939, -1.217, -0.4313), (2.7, 2.7, -0.4313), (2.025, 3.237, -0.4313), (7.818e-09, 2.025, -0.4313), (7.818e-09, 1.35, -0.4313), (1.825, 2.813, -0.4313), (1.653, 2.433, -0.4313), (2.433, 2.433, -0.4313), (2.204, 2.204, -0.4313), (2.433, 1.653, -0.4313), (1.102, -2.585, -0.4313), (0.5511, -2.671, -0.4313), (-2.813, 1.825, -0.4313), (-2.433, 1.653, -0.4313), (-1.825, 1.825, -0.4313), (-1.939, 1.217, -0.4313), (-0.5511, 2.671, -0.4313), (-0.6084, 2.004, -0.4313), (-1.292, 1.292, -0.4313), (-1.336, 0.6462, -0.4313), (2.671, -0.5511, -0.4313), (2.585, -1.102, -0.4313), (-0.6679, 0.6679, -0.4313), (-0.6749, -2.713e-09, -0.4313), (0.6084, -2.004, -0.4313), (-2.7, 2.7, -0.4313), (-3.237, 2.025, -0.4313), (7.818e-09, -2.713e-09, -0.4313), (7.818e-09, -0.6749, -0.4313), (-2.671, -0.5511, -0.4313), (-2.585, -1.102, -0.4313), (0.6679, -0.6679, -0.4313), (0.6462, -1.336, -0.4313), (1.292, -1.292, -0.4313), (1.217, -1.939, -0.4313), (-2.433, 2.433, -0.4313), (2.204, -2.204, -0.4313), (1.653, -2.433, -0.4313), (-1.825, -2.813, -0.4313), (-1.653, -2.433, -0.4313), (1.939, -1.217, -0.4313), (-2.7, -2.7, -0.4313), (-2.025, -3.237, -0.4313), (-2.433, -2.433, -0.4313), (-1.102, 2.585, -0.4313), (-1.653, 2.433, -0.4313), (0.6749, -2.713e-09, -0.4313), (2.7, -2.7, -0.4313), (3.237, -2.025, -0.4313), (-2.7, -2.713e-09, -0.4313), (3.237, 2.025, -0.4313), (-1.217, 1.939, -0.4313), (2.433, -2.433, -0.4313), (2.813, -1.825, -0.4313), (2.813, 1.825, -0.4313), (7.818e-09, 0.6749, -0.4313), (1.35, 3.571, -0.4313), (-3.056, -1.217, -0.4313), (-1.217, -1.939, -0.4313), (-1.102, -2.585, -0.4313), (-2.004, 0.6084, -0.4313), (-2.671, 0.5511, -0.4313), (1.217, 3.056, -0.4313), (7.818e-09, -3.237, -0.4313), (7.818e-09, -2.7, -0.4313), (-3.571, 1.35, -0.4313), (-0.5511, -2.671, -0.4313), (-3.056, 1.217, -0.4313), (-2.204, -2.204, -0.4313), (1.102, 2.585, -0.4313), (-0.6462, 1.336, -0.4313), (-1.35, -3.571, -0.4313), (-1.217, -3.056, -0.4313), (1.825, 1.825, -0.4313), (3.571, -1.35, -0.4313), (-2.204, 2.204, -0.4313), (2.7, -2.713e-09, -0.4313), (2.025, -2.713e-09, -0.4313), (2.433, -1.653, -0.4313), (3.056, -1.217, -0.4313), (-0.6084, -2.004, -0.4313), (1.336, -0.6462, -0.4313), (0.6749, 3.758, -0.4313), (0.6084, 3.193, -0.4313), (0.5511, 2.671, -0.4313), (1.217, 1.939, -0.4313), (1.939, 1.217, -0.4313), (2.585, 1.102, -0.4313), (2.671, 0.5511, -0.4313), (-3.193, 0.6084, -0.4313), (-2.025, -2.713e-09, -0.4313), (3.193, -0.6084, -0.4313), (-3.758, 0.6749, -0.4313), (-1.35, -2.713e-09, -0.4313), (-1.336, -0.6462, -0.4313), (-0.6679, -0.6679, -0.4313), (-0.6462, -1.336, -0.4313), (7.818e-09, -1.35, -0.4313), (7.818e-09, -2.025, -0.4313), (-0.6084, -3.193, -0.4313), (1.825, -1.825, -0.4313), (-2.585, 1.102, -0.4313), (3.237, -2.713e-09, -0.4313), (-0.6749, -3.758, -0.4313), (2.004, -0.6084, -0.4313), (3.758, -0.6749, -0.4313), (-1.825, -1.825, -0.4313), (7.818e-09, 3.818, -0.4313), (7.818e-09, 3.237, -0.4313), (-2.433, -1.653, -0.4313), (-3.818, -2.713e-09, -0.4313), (-3.237, -2.713e-09, -0.4313), (0.6084, 2.004, -0.4313), (7.818e-09, -3.818, -0.4313), (7.818e-09, 2.7, -0.4313), (3.818, -2.713e-09, -0.4313), (0.6679, 0.6679, -0.4313), (-0.6749, 3.758, -0.4313), (-0.6084, 3.193, -0.4313), (0.6462, 1.336, -0.4313), (1.292, 1.292, -0.4313), (1.336, 0.6462, -0.4313), (0.6084, -3.193, -0.4313), (2.004, 0.6084, -0.4313), (-3.758, -0.6749, -0.4313), (-3.193, -0.6084, -0.4313), (-2.004, -0.6084, -0.4313), (0.6749, -3.758, -0.4313), (3.758, 0.6749, -0.4313), (3.193, 0.6084, -0.4313), (-1.35, 3.571, -0.4313), (-1.217, 3.056, -0.4313), (-3.571, -1.35, -0.4313), (1.35, -3.571, -0.4313), (1.217, -3.056, -0.4313), (3.571, 1.35, -0.4313), (3.056, 1.217, -0.4313), (1.35, -2.713e-09, -0.4313), (-2.025, 3.237, -0.4313), (-1.825, 2.813, -0.4313), (-3.237, -2.025, -0.4313), (-2.813, -1.825, -0.4313), (1.825, -2.813, -0.4313), (2.025, -3.237, -0.4313), (0.6749, -3.758, -0.7876), (7.818e-09, -3.818, -0.7876), (3.237, -2.025, -0.7876), (2.7, -2.7, -0.7876), (-3.758, -0.6749, -0.7876), (-3.818, -2.713e-09, -0.7876), (-3.758, 0.6749, -0.7876), (-3.571, 1.35, -0.7876), (-2.025, 3.237, -0.7876), (-1.35, 3.571, -0.7876), (-2.7, -2.7, -0.7876), (-3.237, -2.025, -0.7876), (-1.35, -3.571, -0.7876), (-2.025, -3.237, -0.7876), (-0.6749, 3.758, -0.7876), (7.818e-09, 3.818, -0.7876), (0.6749, 3.758, -0.7876), (1.35, 3.571, -0.7876), (3.237, 2.025, -0.7876), (3.571, 1.35, -0.7876), (2.7, 2.7, -0.7876), (-0.6749, -3.758, -0.7876), (-3.237, 2.025, -0.7876), (3.758, 0.6749, -0.7876), (3.818, -2.713e-09, -0.7876), (3.758, -0.6749, -0.7876), (3.571, -1.35, -0.7876), (-2.7, 2.7, -0.7876), (-3.571, -1.35, -0.7876), (2.025, 3.237, -0.7876), (2.025, -3.237, -0.7876), (1.35, -3.571, -0.7876), (0.6749, -3.758, -0.4953), (3.237, -2.025, -0.4953), (-3.758, -0.6749, -0.4953), (-3.758, 0.6749, -0.4953), (-2.025, 3.237, -0.4953), (-2.7, -2.7, -0.4953), (-1.35, -3.571, -0.4953), (-0.6749, 3.758, -0.4953), (0.6749, 3.758, -0.4953), (3.237, 2.025, -0.4953), (2.7, 2.7, -0.4953), (3.758, 0.6749, -0.4953), (3.758, -0.6749, -0.4953), (-2.7, 2.7, -0.4953), (-3.571, -1.35, -0.4953), (7.818e-09, -3.818, -0.4953), (2.7, -2.7, -0.4953), (-3.818, -2.713e-09, -0.4953), (-3.571, 1.35, -0.4953), (-1.35, 3.571, -0.4953), (-3.237, -2.025, -0.4953), (-2.025, -3.237, -0.4953), (7.818e-09, 3.818, -0.4953), (1.35, 3.571, -0.4953), (3.571, 1.35, -0.4953), (-0.6749, -3.758, -0.4953), (-3.237, 2.025, -0.4953), (3.818, -2.713e-09, -0.4953), (3.571, -1.35, -0.4953), (2.025, 3.237, -0.4953), (2.025, -3.237, -0.4953), (1.35, -3.571, -0.4953)], [], [(16, 24, 25, 17), (17, 25, 26, 18), (18, 26, 27, 19), (19, 27, 28, 20), (20, 28, 29, 21), (21, 29, 30, 22), (22, 30, 31, 23), (23, 31, 40, 32), (32, 40, 41, 33), (33, 41, 42, 34), (34, 42, 43, 35), (35, 43, 44, 36), (36, 44, 45, 37), (37, 45, 46, 38), (38, 46, 47, 39), (39, 47, 56, 48), (8, 64, 65, 9), (9, 65, 66, 10), (10, 66, 67, 11), (11, 67, 68, 12), (12, 68, 69, 13), (13, 69, 70, 14), (14, 70, 71, 15), (15, 71, 72, 24), (48, 56, 57, 49), (49, 57, 58, 50), (50, 58, 59, 51), (51, 59, 60, 52), (52, 60, 61, 53), (53, 61, 62, 54), (54, 62, 63, 55), (24, 72, 81, 25), (25, 81, 90, 26), (26, 90, 99, 27), (27, 99, 108, 28), (28, 108, 117, 29), (29, 117, 126, 30), (30, 126, 135, 31), (31, 135, 144, 40), (0, 55, 63, 8), (3, 2, 10, 11), (4, 3, 11, 12), (5, 4, 12, 13), (6, 5, 13, 14), (7, 6, 14, 15), (16, 7, 15, 24), (40, 144, 143, 41), (41, 143, 142, 42), (42, 142, 141, 43), (43, 141, 140, 44), (44, 140, 139, 45), (45, 139, 138, 46), (46, 138, 137, 47), (47, 137, 136, 56), (2, 1, 9, 10), (56, 136, 127, 57), (57, 127, 118, 58), (58, 118, 109, 59), (59, 109, 100, 60), (60, 100, 91, 61), (61, 91, 82, 62), (62, 82, 73, 63), (63, 73, 64, 8), (64, 73, 74, 65), (65, 74, 75, 66), (66, 75, 76, 67), (67, 76, 77, 68), (68, 77, 78, 69), (69, 78, 79, 70), (70, 79, 80, 71), (71, 80, 81, 72), (73, 82, 83, 74), (74, 83, 84, 75), (75, 84, 85, 76), (76, 85, 86, 77), (77, 86, 87, 78), (78, 87, 88, 79), (79, 88, 89, 80), (80, 89, 90, 81), (82, 91, 92, 83), (83, 92, 93, 84), (84, 93, 94, 85), (85, 94, 95, 86), (86, 95, 96, 87), (87, 96, 97, 88), (88, 97, 98, 89), (89, 98, 99, 90), (91, 100, 101, 92), (92, 101, 102, 93), (93, 102, 103, 94), (94, 103, 104, 95), (95, 104, 105, 96), (96, 105, 106, 97), (97, 106, 107, 98), (98, 107, 108, 99), (100, 109, 110, 101), (101, 110, 111, 102), (102, 111, 112, 103), (103, 112, 113, 104), (104, 113, 114, 105), (105, 114, 115, 106), (106, 115, 116, 107), (107, 116, 117, 108), (109, 118, 119, 110), (110, 119, 120, 111), (111, 120, 121, 112), (112, 121, 122, 113), (113, 122, 123, 114), (114, 123, 124, 115), (115, 124, 125, 116), (116, 125, 126, 117), (118, 127, 128, 119), (119, 128, 129, 120), (120, 129, 130, 121), (121, 130, 131, 122), (122, 131, 132, 123), (123, 132, 133, 124), (124, 133, 134, 125), (125, 134, 135, 126), (127, 136, 137, 128), (128, 137, 138, 129), (129, 138, 139, 130), (130, 139, 140, 131), (131, 140, 141, 132), (132, 141, 142, 133), (133, 142, 143, 134), (134, 143, 144, 135), (1, 0, 8, 9), (171, 172, 158, 181), (172, 211, 213, 158), (211, 238, 235, 213), (238, 256, 257, 235), (256, 270, 271, 257), (270, 278, 203, 271), (278, 286, 287, 203), (286, 187, 189, 287), (187, 188, 184, 189), (188, 217, 218, 184), (217, 249, 245, 218), (249, 259, 209, 245), (259, 273, 268, 209), (273, 279, 280, 268), (279, 289, 288, 280), (289, 193, 198, 288), (153, 151, 152, 154), (151, 208, 215, 152), (208, 229, 230, 215), (229, 254, 260, 230), (254, 264, 162, 260), (264, 277, 190, 162), (277, 285, 191, 190), (285, 181, 221, 191), (193, 194, 199, 198), (194, 220, 225, 199), (220, 251, 237, 225), (251, 261, 248, 237), (261, 274, 275, 248), (274, 281, 282, 275), (281, 196, 200, 282), (181, 158, 159, 221), (158, 213, 247, 159), (213, 235, 207, 247), (235, 257, 195, 207), (257, 271, 175, 195), (271, 203, 176, 175), (203, 287, 255, 176), (287, 189, 214, 255), (147, 153, 200, 196), (228, 229, 208, 202), (253, 254, 229, 228), (263, 264, 254, 253), (276, 277, 264, 263), (284, 285, 277, 276), (171, 181, 285, 284), (189, 184, 185, 214), (184, 218, 205, 185), (218, 245, 212, 205), (245, 209, 210, 212), (209, 268, 157, 210), (268, 280, 156, 157), (280, 288, 183, 156), (288, 198, 182, 183), (202, 208, 151, 148), (198, 199, 224, 182), (199, 225, 167, 224), (225, 237, 166, 167), (237, 248, 222, 166), (248, 275, 234, 222), (275, 282, 233, 234), (282, 200, 155, 233), (200, 153, 154, 155), (154, 152, 219, 155), (152, 215, 231, 219), (215, 230, 258, 231), (230, 260, 149, 258), (260, 162, 163, 149), (162, 190, 197, 163), (190, 191, 160, 197), (191, 221, 159, 160), (155, 219, 232, 233), (219, 231, 266, 232), (231, 258, 265, 266), (258, 149, 150, 265), (149, 163, 216, 150), (163, 197, 164, 216), (197, 160, 161, 164), (160, 159, 247, 161), (233, 232, 269, 234), (232, 266, 267, 269), (266, 265, 262, 267), (265, 150, 201, 262), (150, 216, 168, 201), (216, 164, 165, 168), (164, 161, 206, 165), (161, 247, 207, 206), (234, 269, 223, 222), (269, 267, 283, 223), (267, 262, 192, 283), (262, 201, 173, 192), (201, 168, 169, 173), (168, 165, 239, 169), (165, 206, 236, 239), (206, 207, 195, 236), (222, 223, 250, 166), (223, 283, 227, 250), (283, 192, 177, 227), (192, 173, 174, 177), (173, 169, 241, 174), (169, 239, 240, 241), (239, 236, 272, 240), (236, 195, 175, 272), (166, 250, 186, 167), (250, 227, 179, 186), (227, 177, 178, 179), (177, 174, 243, 178), (174, 241, 242, 243), (241, 240, 145, 242), (240, 272, 146, 145), (272, 175, 176, 146), (167, 186, 246, 224), (186, 179, 180, 246), (179, 178, 170, 180), (178, 243, 244, 170), (243, 242, 226, 244), (242, 145, 204, 226), (145, 146, 252, 204), (146, 176, 255, 252), (224, 246, 183, 182), (246, 180, 156, 183), (180, 170, 157, 156), (170, 244, 210, 157), (244, 226, 212, 210), (226, 204, 205, 212), (204, 252, 185, 205), (252, 255, 214, 185), (148, 151, 153, 147), (337, 322, 273, 259), (338, 323, 194, 193), (339, 324, 270, 256), (340, 325, 238, 211), (341, 326, 284, 276), (342, 327, 187, 286), (343, 328, 217, 188), (344, 329, 263, 253), (345, 330, 228, 202), (346, 331, 196, 281), (331, 332, 147, 196), (347, 337, 259, 249), (348, 340, 211, 172), (349, 333, 274, 261), (350, 334, 251, 220), (326, 335, 171, 284), (324, 336, 278, 270), (333, 346, 281, 274), (323, 350, 220, 194), (325, 339, 256, 238), (334, 349, 261, 251), (327, 343, 188, 187), (351, 345, 202, 148), (352, 338, 193, 289), (353, 352, 289, 279), (332, 351, 148, 147), (335, 348, 172, 171), (330, 344, 253, 228), (328, 347, 249, 217), (322, 353, 279, 273), (336, 342, 286, 278), (329, 341, 276, 263), (5, 6, 299, 304), (22, 23, 301, 318), (37, 38, 321, 290), (34, 35, 311, 302), (3, 4, 305, 306), (16, 17, 312, 317), (0, 1, 319, 310), (38, 39, 320, 321), (39, 48, 293, 320), (1, 2, 307, 319), (32, 33, 303, 300), (51, 52, 314, 315), (19, 20, 295, 296), (49, 50, 316, 292), (53, 54, 309, 313), (21, 22, 318, 294), (7, 16, 317, 298), (50, 51, 315, 316), (52, 53, 313, 314), (17, 18, 297, 312), (35, 36, 291, 311), (55, 0, 310, 308), (54, 55, 308, 309), (2, 3, 306, 307), (4, 5, 304, 305), (33, 34, 302, 303), (23, 32, 300, 301), (6, 7, 298, 299), (18, 19, 296, 297), (20, 21, 294, 295), (48, 49, 292, 293), (36, 37, 290, 291), (304, 299, 341, 329), (318, 301, 342, 336), (290, 321, 353, 322), (302, 311, 347, 328), (306, 305, 344, 330), (317, 312, 348, 335), (310, 319, 351, 332), (321, 320, 352, 353), (320, 293, 338, 352), (319, 307, 345, 351), (300, 303, 343, 327), (315, 314, 349, 334), (296, 295, 339, 325), (292, 316, 350, 323), (313, 309, 346, 333), (294, 318, 336, 324), (298, 317, 335, 326), (316, 315, 334, 350), (314, 313, 333, 349), (312, 297, 340, 348), (311, 291, 337, 347), (308, 310, 332, 331), (309, 308, 331, 346), (307, 306, 330, 345), (305, 304, 329, 344), (303, 302, 328, 343), (301, 300, 327, 342), (299, 298, 326, 341), (297, 296, 325, 340), (295, 294, 324, 339), (293, 292, 323, 338), (291, 290, 322, 337)])
me_roundcube_001.polygons.foreach_set('use_smooth', [True] * 352)
me_roundcube_001.materials.append(mat_material_002)
me_roundcube_001.update()
me_cylinder = bpy.data.meshes.new('Cylinder')
me_cylinder.from_pydata([(0.6021, -0.1533, 0.0), (0.6021, -0.3424, 3.863), (0.7005, -0.1729, 0.0), (0.6281, -0.3476, 3.863), (0.7838, -0.2286, 0.0), (0.6501, -0.3623, 3.863), (0.8396, -0.312, 0.0), (0.6648, -0.3843, 3.863), (0.8591, -0.4103, 0.0), (0.67, -0.4103, 3.863), (0.8396, -0.5087, 0.0), (0.6648, -0.4363, 3.863), (0.7838, -0.5921, 0.0), (0.6501, -0.4583, 3.863), (0.7005, -0.6478, 0.0), (0.6281, -0.4731, 3.863), (0.6021, -0.6674, 0.0), (0.6021, -0.4782, 3.863), (0.5037, -0.6478, 0.0), (0.5761, -0.4731, 3.863), (0.4203, -0.5921, 0.0), (0.5541, -0.4583, 3.863), (0.3646, -0.5087, 0.0), (0.5394, -0.4363, 3.863), (0.3451, -0.4103, 0.0), (0.5342, -0.4103, 3.863), (0.3646, -0.312, 0.0), (0.5394, -0.3843, 3.863), (0.4203, -0.2286, 0.0), (0.5541, -0.3623, 3.863), (0.5037, -0.1729, 0.0), (0.5761, -0.3476, 3.863), (0.6021, -0.1832, 0.6109), (0.6021, -0.1283, 0.5188), (0.6021, -0.2068, 1.094), (0.6021, -0.1571, 1.002), (0.6021, -0.2305, 1.577), (0.6021, -0.1859, 1.485), (0.6021, -0.2541, 2.06), (0.6021, -0.2147, 1.967), (0.6021, -0.2778, 2.542), (0.6021, -0.2434, 2.45), (0.6021, -0.3014, 3.025), (0.6021, -0.2722, 2.933), (0.6021, -0.325, 3.508), (0.6021, -0.301, 3.416), (0.6439, -0.3093, 3.416), (0.6347, -0.3315, 3.508), (0.6549, -0.2827, 2.933), (0.6438, -0.3097, 3.025), (0.6659, -0.2562, 2.45), (0.6528, -0.2879, 2.542), (0.677, -0.2296, 1.967), (0.6619, -0.266, 2.06), (0.688, -0.203, 1.485), (0.6709, -0.2442, 1.577), (0.699, -0.1764, 1.002), (0.68, -0.2223, 1.094), (0.71, -0.1498, 0.5188), (0.689, -0.2005, 0.6109), (0.6794, -0.333, 3.416), (0.6624, -0.35, 3.508), (0.6997, -0.3127, 2.933), (0.6791, -0.3333, 3.025), (0.7201, -0.2923, 2.45), (0.6958, -0.3166, 2.542), (0.7404, -0.272, 1.967), (0.7125, -0.2999, 2.06), (0.7608, -0.2516, 1.485), (0.7293, -0.2832, 1.577), (0.7811, -0.2313, 1.002), (0.746, -0.2664, 1.094), (0.8015, -0.2109, 0.5188), (0.7627, -0.2497, 0.6109), (0.7031, -0.3685, 3.416), (0.6809, -0.3777, 3.508), (0.7297, -0.3575, 2.933), (0.7027, -0.3686, 3.025), (0.7563, -0.3465, 2.45), (0.7246, -0.3596, 2.542), (0.7829, -0.3354, 1.967), (0.7464, -0.3505, 2.06), (0.8094, -0.3244, 1.485), (0.7682, -0.3415, 1.577), (0.836, -0.3134, 1.002), (0.7901, -0.3325, 1.094), (0.8626, -0.3024, 0.5188), (0.8119, -0.3234, 0.6109), (0.7114, -0.4103, 3.416), (0.6874, -0.4103, 3.508), (0.7402, -0.4103, 2.933), (0.711, -0.4103, 3.025), (0.769, -0.4103, 2.45), (0.7346, -0.4103, 2.542), (0.7977, -0.4103, 1.967), (0.7583, -0.4103, 2.06), (0.8265, -0.4103, 1.485), (0.7819, -0.4103, 1.577), (0.8553, -0.4103, 1.002), (0.8056, -0.4103, 1.094), (0.8841, -0.4103, 0.5188), (0.8292, -0.4103, 0.6109), (0.7031, -0.4522, 3.416), (0.6809, -0.443, 3.508), (0.7297, -0.4632, 2.933), (0.7027, -0.452, 3.025), (0.7563, -0.4742, 2.45), (0.7246, -0.4611, 2.542), (0.7829, -0.4852, 1.967), (0.7464, -0.4701, 2.06), (0.8094, -0.4962, 1.485), (0.7682, -0.4791, 1.577), (0.836, -0.5072, 1.002), (0.7901, -0.4882, 1.094), (0.8626, -0.5182, 0.5188), (0.8119, -0.4972, 0.6109), (0.6794, -0.4876, 3.416), (0.6624, -0.4706, 3.508), (0.6997, -0.508, 2.933), (0.6791, -0.4873, 3.025), (0.7201, -0.5283, 2.45), (0.6958, -0.5041, 2.542), (0.7404, -0.5487, 1.967), (0.7125, -0.5208, 2.06), (0.7608, -0.569, 1.485), (0.7293, -0.5375, 1.577), (0.7811, -0.5894, 1.002), (0.746, -0.5542, 1.094), (0.8015, -0.6097, 0.5188), (0.7627, -0.5709, 0.6109), (0.6439, -0.5113, 3.416), (0.6347, -0.4891, 3.508), (0.6549, -0.5379, 2.933), (0.6438, -0.511, 3.025), (0.6659, -0.5645, 2.45), (0.6528, -0.5328, 2.542), (0.677, -0.5911, 1.967), (0.6619, -0.5546, 2.06), (0.688, -0.6177, 1.485), (0.6709, -0.5765, 1.577), (0.699, -0.6443, 1.002), (0.68, -0.5983, 1.094), (0.71, -0.6709, 0.5188), (0.689, -0.6202, 0.6109), (0.6021, -0.5196, 3.416), (0.6021, -0.4956, 3.508), (0.6021, -0.5484, 2.933), (0.6021, -0.5192, 3.025), (0.6021, -0.5772, 2.45), (0.6021, -0.5429, 2.542), (0.6021, -0.606, 1.967), (0.6021, -0.5665, 2.06), (0.6021, -0.6348, 1.485), (0.6021, -0.5902, 1.577), (0.6021, -0.6635, 1.002), (0.6021, -0.6138, 1.094), (0.6021, -0.6923, 0.5188), (0.6021, -0.6374, 0.6109), (0.5603, -0.5113, 3.416), (0.5695, -0.4891, 3.508), (0.5492, -0.5379, 2.933), (0.5604, -0.511, 3.025), (0.5382, -0.5645, 2.45), (0.5514, -0.5328, 2.542), (0.5272, -0.5911, 1.967), (0.5423, -0.5546, 2.06), (0.5162, -0.6177, 1.485), (0.5333, -0.5765, 1.577), (0.5052, -0.6443, 1.002), (0.5242, -0.5983, 1.094), (0.4942, -0.6709, 0.5188), (0.5152, -0.6202, 0.6109), (0.5248, -0.4876, 3.416), (0.5418, -0.4706, 3.508), (0.5044, -0.508, 2.933), (0.5251, -0.4873, 3.025), (0.4841, -0.5283, 2.45), (0.5084, -0.5041, 2.542), (0.4637, -0.5487, 1.967), (0.4916, -0.5208, 2.06), (0.4434, -0.569, 1.485), (0.4749, -0.5375, 1.577), (0.423, -0.5894, 1.002), (0.4582, -0.5542, 1.094), (0.4027, -0.6097, 0.5188), (0.4415, -0.5709, 0.6109), (0.5011, -0.4522, 3.416), (0.5233, -0.443, 3.508), (0.4745, -0.4632, 2.933), (0.5015, -0.452, 3.025), (0.4479, -0.4742, 2.45), (0.4796, -0.4611, 2.542), (0.4213, -0.4852, 1.967), (0.4578, -0.4701, 2.06), (0.3947, -0.4962, 1.485), (0.4359, -0.4791, 1.577), (0.3681, -0.5072, 1.002), (0.4141, -0.4882, 1.094), (0.3415, -0.5182, 0.5188), (0.3923, -0.4972, 0.6109), (0.4928, -0.4103, 3.416), (0.5168, -0.4103, 3.508), (0.464, -0.4103, 2.933), (0.4932, -0.4103, 3.025), (0.4352, -0.4103, 2.45), (0.4695, -0.4103, 2.542), (0.4064, -0.4103, 1.967), (0.4459, -0.4103, 2.06), (0.3776, -0.4103, 1.485), (0.4222, -0.4103, 1.577), (0.3489, -0.4103, 1.002), (0.3986, -0.4103, 1.094), (0.3201, -0.4103, 0.5188), (0.375, -0.4103, 0.6109), (0.5011, -0.3685, 3.416), (0.5233, -0.3777, 3.508), (0.4745, -0.3575, 2.933), (0.5015, -0.3686, 3.025), (0.4479, -0.3465, 2.45), (0.4796, -0.3596, 2.542), (0.4213, -0.3354, 1.967), (0.4578, -0.3505, 2.06), (0.3947, -0.3244, 1.485), (0.4359, -0.3415, 1.577), (0.3681, -0.3134, 1.002), (0.4141, -0.3325, 1.094), (0.3415, -0.3024, 0.5188), (0.3923, -0.3234, 0.6109), (0.5248, -0.333, 3.416), (0.5418, -0.35, 3.508), (0.5044, -0.3127, 2.933), (0.5251, -0.3333, 3.025), (0.4841, -0.2923, 2.45), (0.5084, -0.3166, 2.542), (0.4637, -0.272, 1.967), (0.4916, -0.2999, 2.06), (0.4434, -0.2516, 1.485), (0.4749, -0.2832, 1.577), (0.423, -0.2313, 1.002), (0.4582, -0.2664, 1.094), (0.4027, -0.2109, 0.5188), (0.4415, -0.2497, 0.6109), (0.5603, -0.3093, 3.416), (0.5695, -0.3315, 3.508), (0.5492, -0.2827, 2.933), (0.5604, -0.3097, 3.025), (0.5382, -0.2562, 2.45), (0.5514, -0.2879, 2.542), (0.5272, -0.2296, 1.967), (0.5423, -0.266, 2.06), (0.5162, -0.203, 1.485), (0.5333, -0.2442, 1.577), (0.5052, -0.1764, 1.002), (0.5242, -0.2223, 1.094), (0.4942, -0.1498, 0.5188), (0.5152, -0.2005, 0.6109)], [], [(47, 3, 5, 61), (49, 46, 60, 63), (63, 60, 74, 77), (77, 74, 88, 91), (91, 88, 102, 105), (105, 102, 116, 119), (119, 116, 130, 133), (133, 130, 144, 147), (147, 144, 158, 161), (161, 158, 172, 175), (175, 172, 186, 189), (189, 186, 200, 203), (203, 200, 214, 217), (217, 214, 228, 231), (3, 1, 31, 29, 27, 25, 23, 21, 19, 17, 15, 13, 11, 9, 7, 5), (231, 228, 242, 245), (44, 1, 3, 47), (0, 2, 4, 6, 8, 10, 12, 14, 16, 18, 20, 22, 24, 26, 28, 30), (32, 35, 56, 59), (34, 37, 54, 57), (36, 39, 52, 55), (38, 41, 50, 53), (40, 43, 48, 51), (42, 45, 46, 49), (243, 31, 1, 44), (28, 240, 254, 30), (241, 238, 252, 255), (239, 236, 250, 253), (237, 234, 248, 251), (235, 232, 246, 249), (233, 230, 244, 247), (229, 29, 31, 243), (26, 226, 240, 28), (227, 224, 238, 241), (225, 222, 236, 239), (223, 220, 234, 237), (221, 218, 232, 235), (219, 216, 230, 233), (215, 27, 29, 229), (24, 212, 226, 26), (213, 210, 224, 227), (211, 208, 222, 225), (209, 206, 220, 223), (207, 204, 218, 221), (205, 202, 216, 219), (201, 25, 27, 215), (22, 198, 212, 24), (199, 196, 210, 213), (197, 194, 208, 211), (195, 192, 206, 209), (193, 190, 204, 207), (191, 188, 202, 205), (187, 23, 25, 201), (20, 184, 198, 22), (185, 182, 196, 199), (183, 180, 194, 197), (181, 178, 192, 195), (179, 176, 190, 193), (177, 174, 188, 191), (173, 21, 23, 187), (18, 170, 184, 20), (171, 168, 182, 185), (169, 166, 180, 183), (167, 164, 178, 181), (165, 162, 176, 179), (163, 160, 174, 177), (159, 19, 21, 173), (16, 156, 170, 18), (157, 154, 168, 171), (155, 152, 166, 169), (153, 150, 164, 167), (151, 148, 162, 165), (149, 146, 160, 163), (145, 17, 19, 159), (14, 142, 156, 16), (143, 140, 154, 157), (141, 138, 152, 155), (139, 136, 150, 153), (137, 134, 148, 151), (135, 132, 146, 149), (131, 15, 17, 145), (12, 128, 142, 14), (129, 126, 140, 143), (127, 124, 138, 141), (125, 122, 136, 139), (123, 120, 134, 137), (121, 118, 132, 135), (117, 13, 15, 131), (10, 114, 128, 12), (115, 112, 126, 129), (113, 110, 124, 127), (111, 108, 122, 125), (109, 106, 120, 123), (107, 104, 118, 121), (103, 11, 13, 117), (8, 100, 114, 10), (101, 98, 112, 115), (99, 96, 110, 113), (97, 94, 108, 111), (95, 92, 106, 109), (93, 90, 104, 107), (89, 9, 11, 103), (6, 86, 100, 8), (87, 84, 98, 101), (85, 82, 96, 99), (83, 80, 94, 97), (81, 78, 92, 95), (79, 76, 90, 93), (75, 7, 9, 89), (4, 72, 86, 6), (73, 70, 84, 87), (71, 68, 82, 85), (69, 66, 80, 83), (67, 64, 78, 81), (65, 62, 76, 79), (61, 5, 7, 75), (2, 58, 72, 4), (59, 56, 70, 73), (57, 54, 68, 71), (55, 52, 66, 69), (53, 50, 64, 67), (51, 48, 62, 65), (30, 254, 33, 0), (255, 252, 35, 32), (253, 250, 37, 34), (251, 248, 39, 36), (249, 246, 41, 38), (247, 244, 43, 40), (245, 242, 45, 42), (255, 32, 33, 254), (253, 34, 35, 252), (251, 36, 37, 250), (249, 38, 39, 248), (247, 40, 41, 246), (245, 42, 43, 244), (243, 44, 45, 242), (241, 255, 254, 240), (239, 253, 252, 238), (237, 251, 250, 236), (235, 249, 248, 234), (233, 247, 246, 232), (231, 245, 244, 230), (229, 243, 242, 228), (227, 241, 240, 226), (225, 239, 238, 224), (223, 237, 236, 222), (221, 235, 234, 220), (219, 233, 232, 218), (217, 231, 230, 216), (215, 229, 228, 214), (213, 227, 226, 212), (211, 225, 224, 210), (209, 223, 222, 208), (207, 221, 220, 206), (205, 219, 218, 204), (203, 217, 216, 202), (201, 215, 214, 200), (199, 213, 212, 198), (197, 211, 210, 196), (195, 209, 208, 194), (193, 207, 206, 192), (191, 205, 204, 190), (189, 203, 202, 188), (187, 201, 200, 186), (185, 199, 198, 184), (183, 197, 196, 182), (181, 195, 194, 180), (179, 193, 192, 178), (177, 191, 190, 176), (175, 189, 188, 174), (173, 187, 186, 172), (171, 185, 184, 170), (169, 183, 182, 168), (167, 181, 180, 166), (165, 179, 178, 164), (163, 177, 176, 162), (161, 175, 174, 160), (159, 173, 172, 158), (157, 171, 170, 156), (155, 169, 168, 154), (153, 167, 166, 152), (151, 165, 164, 150), (149, 163, 162, 148), (147, 161, 160, 146), (145, 159, 158, 144), (143, 157, 156, 142), (141, 155, 154, 140), (139, 153, 152, 138), (137, 151, 150, 136), (135, 149, 148, 134), (133, 147, 146, 132), (131, 145, 144, 130), (129, 143, 142, 128), (127, 141, 140, 126), (125, 139, 138, 124), (123, 137, 136, 122), (121, 135, 134, 120), (119, 133, 132, 118), (117, 131, 130, 116), (115, 129, 128, 114), (113, 127, 126, 112), (111, 125, 124, 110), (109, 123, 122, 108), (107, 121, 120, 106), (105, 119, 118, 104), (103, 117, 116, 102), (101, 115, 114, 100), (99, 113, 112, 98), (97, 111, 110, 96), (95, 109, 108, 94), (93, 107, 106, 92), (91, 105, 104, 90), (89, 103, 102, 88), (87, 101, 100, 86), (85, 99, 98, 84), (83, 97, 96, 82), (81, 95, 94, 80), (79, 93, 92, 78), (77, 91, 90, 76), (75, 89, 88, 74), (73, 87, 86, 72), (71, 85, 84, 70), (69, 83, 82, 68), (67, 81, 80, 66), (65, 79, 78, 64), (63, 77, 76, 62), (61, 75, 74, 60), (59, 73, 72, 58), (57, 71, 70, 56), (55, 69, 68, 54), (53, 67, 66, 52), (51, 65, 64, 50), (49, 63, 62, 48), (47, 61, 60, 46), (32, 59, 58, 33), (34, 57, 56, 35), (36, 55, 54, 37), (38, 53, 52, 39), (40, 51, 50, 41), (42, 49, 48, 43), (44, 47, 46, 45), (0, 33, 58, 2)])
me_cylinder.polygons.foreach_set('use_smooth', [True] * 242)
_uv = me_cylinder.uv_layers.new(name='UVMap')
_uv.uv.foreach_set('vector', [0.9375, 0.9541, 0.9375, 1.0, 0.875, 1.0, 0.875, 0.9541, 0.9375, 0.8916, 0.9375, 0.9422, 0.875, 0.9422, 0.875, 0.8916, 0.875, 0.8916, 0.875, 0.9422, 0.8125, 0.9422, 0.8125, 0.8916, 0.8125, 0.8916, 0.8125, 0.9422, 0.75, 0.9422, 0.75, 0.8916, 0.75, 0.8916, 0.75, 0.9422, 0.6875, 0.9422, 0.6875, 0.8916, 0.6875, 0.8916, 0.6875, 0.9422, 0.625, 0.9422, 0.625, 0.8916, 0.625, 0.8916, 0.625, 0.9422, 0.5625, 0.9422, 0.5625, 0.8916, 0.5625, 0.8916, 0.5625, 0.9422, 0.5, 0.9422, 0.5, 0.8916, 0.5, 0.8916, 0.5, 0.9422, 0.4375, 0.9422, 0.4375, 0.8916, 0.4375, 0.8916, 0.4375, 0.9422, 0.375, 0.9422, 0.375, 0.8916, 0.375, 0.8916, 0.375, 0.9422, 0.3125, 0.9422, 0.3125, 0.8916, 0.3125, 0.8916, 0.3125, 0.9422, 0.25, 0.9422, 0.25, 0.8916, 0.25, 0.8916, 0.25, 0.9422, 0.1875, 0.9422, 0.1875, 0.8916, 0.1875, 0.8916, 0.1875, 0.9422, 0.125, 0.9422, 0.125, 0.8916, 0.3418, 0.4717, 0.25, 0.49, 0.1582, 0.4717, 0.08029, 0.4197, 0.02827, 0.3418, 0.01, 0.25, 0.02827, 0.1582, 0.08029, 0.08029, 0.1582, 0.02827, 0.25, 0.01, 0.3418, 0.02827, 0.4197, 0.08029, 0.4717, 0.1582, 0.49, 0.25, 0.4717, 0.3418, 0.4197, 0.4197, 0.125, 0.8916, 0.125, 0.9422, 0.0625, 0.9422, 0.0625, 0.8916, 1.0, 0.9541, 1.0, 1.0, 0.9375, 1.0, 0.9375, 0.9541, 0.75, 0.49, 0.8418, 0.4717, 0.9197, 0.4197, 0.9717, 0.3418, 0.99, 0.25, 0.9717, 0.1582, 0.9197, 0.08029, 0.8418, 0.02827, 0.75, 0.01, 0.6582, 0.02827, 0.5803, 0.08029, 0.5283, 0.1582, 0.51, 0.25, 0.5283, 0.3418, 0.5803, 0.4197, 0.6582, 0.4717, 1.0, 0.5791, 1.0, 0.6297, 0.9375, 0.6297, 0.9375, 0.5791, 1.0, 0.6416, 1.0, 0.6922, 0.9375, 0.6922, 0.9375, 0.6416, 1.0, 0.7041, 1.0, 0.7547, 0.9375, 0.7547, 0.9375, 0.7041, 1.0, 0.7666, 1.0, 0.8172, 0.9375, 0.8172, 0.9375, 0.7666, 1.0, 0.8291, 1.0, 0.8797, 0.9375, 0.8797, 0.9375, 0.8291, 1.0, 0.8916, 1.0, 0.9422, 0.9375, 0.9422, 0.9375, 0.8916, 0.0625, 0.9541, 0.0625, 1.0, 0.0, 1.0, 0.0, 0.9541, 0.125, 0.5, 0.125, 0.5672, 0.0625, 0.5672, 0.0625, 0.5, 0.125, 0.5791, 0.125, 0.6297, 0.0625, 0.6297, 0.0625, 0.5791, 0.125, 0.6416, 0.125, 0.6922, 0.0625, 0.6922, 0.0625, 0.6416, 0.125, 0.7041, 0.125, 0.7547, 0.0625, 0.7547, 0.0625, 0.7041, 0.125, 0.7666, 0.125, 0.8172, 0.0625, 0.8172, 0.0625, 0.7666, 0.125, 0.8291, 0.125, 0.8797, 0.0625, 0.8797, 0.0625, 0.8291, 0.125, 0.9541, 0.125, 1.0, 0.0625, 1.0, 0.0625, 0.9541, 0.1875, 0.5, 0.1875, 0.5672, 0.125, 0.5672, 0.125, 0.5, 0.1875, 0.5791, 0.1875, 0.6297, 0.125, 0.6297, 0.125, 0.5791, 0.1875, 0.6416, 0.1875, 0.6922, 0.125, 0.6922, 0.125, 0.6416, 0.1875, 0.7041, 0.1875, 0.7547, 0.125, 0.7547, 0.125, 0.7041, 0.1875, 0.7666, 0.1875, 0.8172, 0.125, 0.8172, 0.125, 0.7666, 0.1875, 0.8291, 0.1875, 0.8797, 0.125, 0.8797, 0.125, 0.8291, 0.1875, 0.9541, 0.1875, 1.0, 0.125, 1.0, 0.125, 0.9541, 0.25, 0.5, 0.25, 0.5672, 0.1875, 0.5672, 0.1875, 0.5, 0.25, 0.5791, 0.25, 0.6297, 0.1875, 0.6297, 0.1875, 0.5791, 0.25, 0.6416, 0.25, 0.6922, 0.1875, 0.6922, 0.1875, 0.6416, 0.25, 0.7041, 0.25, 0.7547, 0.1875, 0.7547, 0.1875, 0.7041, 0.25, 0.7666, 0.25, 0.8172, 0.1875, 0.8172, 0.1875, 0.7666, 0.25, 0.8291, 0.25, 0.8797, 0.1875, 0.8797, 0.1875, 0.8291, 0.25, 0.9541, 0.25, 1.0, 0.1875, 1.0, 0.1875, 0.9541, 0.3125, 0.5, 0.3125, 0.5672, 0.25, 0.5672, 0.25, 0.5, 0.3125, 0.5791, 0.3125, 0.6297, 0.25, 0.6297, 0.25, 0.5791, 0.3125, 0.6416, 0.3125, 0.6922, 0.25, 0.6922, 0.25, 0.6416, 0.3125, 0.7041, 0.3125, 0.7547, 0.25, 0.7547, 0.25, 0.7041, 0.3125, 0.7666, 0.3125, 0.8172, 0.25, 0.8172, 0.25, 0.7666, 0.3125, 0.8291, 0.3125, 0.8797, 0.25, 0.8797, 0.25, 0.8291, 0.3125, 0.9541, 0.3125, 1.0, 0.25, 1.0, 0.25, 0.9541, 0.375, 0.5, 0.375, 0.5672, 0.3125, 0.5672, 0.3125, 0.5, 0.375, 0.5791, 0.375, 0.6297, 0.3125, 0.6297, 0.3125, 0.5791, 0.375, 0.6416, 0.375, 0.6922, 0.3125, 0.6922, 0.3125, 0.6416, 0.375, 0.7041, 0.375, 0.7547, 0.3125, 0.7547, 0.3125, 0.7041, 0.375, 0.7666, 0.375, 0.8172, 0.3125, 0.8172, 0.3125, 0.7666, 0.375, 0.8291, 0.375, 0.8797, 0.3125, 0.8797, 0.3125, 0.8291, 0.375, 0.9541, 0.375, 1.0, 0.3125, 1.0, 0.3125, 0.9541, 0.4375, 0.5, 0.4375, 0.5672, 0.375, 0.5672, 0.375, 0.5, 0.4375, 0.5791, 0.4375, 0.6297, 0.375, 0.6297, 0.375, 0.5791, 0.4375, 0.6416, 0.4375, 0.6922, 0.375, 0.6922, 0.375, 0.6416, 0.4375, 0.7041, 0.4375, 0.7547, 0.375, 0.7547, 0.375, 0.7041, 0.4375, 0.7666, 0.4375, 0.8172, 0.375, 0.8172, 0.375, 0.7666, 0.4375, 0.8291, 0.4375, 0.8797, 0.375, 0.8797, 0.375, 0.8291, 0.4375, 0.9541, 0.4375, 1.0, 0.375, 1.0, 0.375, 0.9541, 0.5, 0.5, 0.5, 0.5672, 0.4375, 0.5672, 0.4375, 0.5, 0.5, 0.5791, 0.5, 0.6297, 0.4375, 0.6297, 0.4375, 0.5791, 0.5, 0.6416, 0.5, 0.6922, 0.4375, 0.6922, 0.4375, 0.6416, 0.5, 0.7041, 0.5, 0.7547, 0.4375, 0.7547, 0.4375, 0.7041, 0.5, 0.7666, 0.5, 0.8172, 0.4375, 0.8172, 0.4375, 0.7666, 0.5, 0.8291, 0.5, 0.8797, 0.4375, 0.8797, 0.4375, 0.8291, 0.5, 0.9541, 0.5, 1.0, 0.4375, 1.0, 0.4375, 0.9541, 0.5625, 0.5, 0.5625, 0.5672, 0.5, 0.5672, 0.5, 0.5, 0.5625, 0.5791, 0.5625, 0.6297, 0.5, 0.6297, 0.5, 0.5791, 0.5625, 0.6416, 0.5625, 0.6922, 0.5, 0.6922, 0.5, 0.6416, 0.5625, 0.7041, 0.5625, 0.7547, 0.5, 0.7547, 0.5, 0.7041, 0.5625, 0.7666, 0.5625, 0.8172, 0.5, 0.8172, 0.5, 0.7666, 0.5625, 0.8291, 0.5625, 0.8797, 0.5, 0.8797, 0.5, 0.8291, 0.5625, 0.9541, 0.5625, 1.0, 0.5, 1.0, 0.5, 0.9541, 0.625, 0.5, 0.625, 0.5672, 0.5625, 0.5672, 0.5625, 0.5, 0.625, 0.5791, 0.625, 0.6297, 0.5625, 0.6297, 0.5625, 0.5791, 0.625, 0.6416, 0.625, 0.6922, 0.5625, 0.6922, 0.5625, 0.6416, 0.625, 0.7041, 0.625, 0.7547, 0.5625, 0.7547, 0.5625, 0.7041, 0.625, 0.7666, 0.625, 0.8172, 0.5625, 0.8172, 0.5625, 0.7666, 0.625, 0.8291, 0.625, 0.8797, 0.5625, 0.8797, 0.5625, 0.8291, 0.625, 0.9541, 0.625, 1.0, 0.5625, 1.0, 0.5625, 0.9541, 0.6875, 0.5, 0.6875, 0.5672, 0.625, 0.5672, 0.625, 0.5, 0.6875, 0.5791, 0.6875, 0.6297, 0.625, 0.6297, 0.625, 0.5791, 0.6875, 0.6416, 0.6875, 0.6922, 0.625, 0.6922, 0.625, 0.6416, 0.6875, 0.7041, 0.6875, 0.7547, 0.625, 0.7547, 0.625, 0.7041, 0.6875, 0.7666, 0.6875, 0.8172, 0.625, 0.8172, 0.625, 0.7666, 0.6875, 0.8291, 0.6875, 0.8797, 0.625, 0.8797, 0.625, 0.8291, 0.6875, 0.9541, 0.6875, 1.0, 0.625, 1.0, 0.625, 0.9541, 0.75, 0.5, 0.75, 0.5672, 0.6875, 0.5672, 0.6875, 0.5, 0.75, 0.5791, 0.75, 0.6297, 0.6875, 0.6297, 0.6875, 0.5791, 0.75, 0.6416, 0.75, 0.6922, 0.6875, 0.6922, 0.6875, 0.6416, 0.75, 0.7041, 0.75, 0.7547, 0.6875, 0.7547, 0.6875, 0.7041, 0.75, 0.7666, 0.75, 0.8172, 0.6875, 0.8172, 0.6875, 0.7666, 0.75, 0.8291, 0.75, 0.8797, 0.6875, 0.8797, 0.6875, 0.8291, 0.75, 0.9541, 0.75, 1.0, 0.6875, 1.0, 0.6875, 0.9541, 0.8125, 0.5, 0.8125, 0.5672, 0.75, 0.5672, 0.75, 0.5, 0.8125, 0.5791, 0.8125, 0.6297, 0.75, 0.6297, 0.75, 0.5791, 0.8125, 0.6416, 0.8125, 0.6922, 0.75, 0.6922, 0.75, 0.6416, 0.8125, 0.7041, 0.8125, 0.7547, 0.75, 0.7547, 0.75, 0.7041, 0.8125, 0.7666, 0.8125, 0.8172, 0.75, 0.8172, 0.75, 0.7666, 0.8125, 0.8291, 0.8125, 0.8797, 0.75, 0.8797, 0.75, 0.8291, 0.8125, 0.9541, 0.8125, 1.0, 0.75, 1.0, 0.75, 0.9541, 0.875, 0.5, 0.875, 0.5672, 0.8125, 0.5672, 0.8125, 0.5, 0.875, 0.5791, 0.875, 0.6297, 0.8125, 0.6297, 0.8125, 0.5791, 0.875, 0.6416, 0.875, 0.6922, 0.8125, 0.6922, 0.8125, 0.6416, 0.875, 0.7041, 0.875, 0.7547, 0.8125, 0.7547, 0.8125, 0.7041, 0.875, 0.7666, 0.875, 0.8172, 0.8125, 0.8172, 0.8125, 0.7666, 0.875, 0.8291, 0.875, 0.8797, 0.8125, 0.8797, 0.8125, 0.8291, 0.875, 0.9541, 0.875, 1.0, 0.8125, 1.0, 0.8125, 0.9541, 0.9375, 0.5, 0.9375, 0.5672, 0.875, 0.5672, 0.875, 0.5, 0.9375, 0.5791, 0.9375, 0.6297, 0.875, 0.6297, 0.875, 0.5791, 0.9375, 0.6416, 0.9375, 0.6922, 0.875, 0.6922, 0.875, 0.6416, 0.9375, 0.7041, 0.9375, 0.7547, 0.875, 0.7547, 0.875, 0.7041, 0.9375, 0.7666, 0.9375, 0.8172, 0.875, 0.8172, 0.875, 0.7666, 0.9375, 0.8291, 0.9375, 0.8797, 0.875, 0.8797, 0.875, 0.8291, 0.0625, 0.5, 0.0625, 0.5672, 0.0, 0.5672, 0.0, 0.5, 0.0625, 0.5791, 0.0625, 0.6297, 0.0, 0.6297, 0.0, 0.5791, 0.0625, 0.6416, 0.0625, 0.6922, 0.0, 0.6922, 0.0, 0.6416, 0.0625, 0.7041, 0.0625, 0.7547, 0.0, 0.7547, 0.0, 0.7041, 0.0625, 0.7666, 0.0625, 0.8172, 0.0, 0.8172, 0.0, 0.7666, 0.0625, 0.8291, 0.0625, 0.8797, 0.0, 0.8797, 0.0, 0.8291, 0.0625, 0.8916, 0.0625, 0.9422, 0.0, 0.9422, 0.0, 0.8916, 0.0625, 0.5791, 0.0, 0.5791, 0.0, 0.5672, 0.0625, 0.5672, 0.0625, 0.6416, 0.0, 0.6416, 0.0, 0.6297, 0.0625, 0.6297, 0.0625, 0.7041, 0.0, 0.7041, 0.0, 0.6922, 0.0625, 0.6922, 0.0625, 0.7666, 0.0, 0.7666, 0.0, 0.7547, 0.0625, 0.7547, 0.0625, 0.8291, 0.0, 0.8291, 0.0, 0.8172, 0.0625, 0.8172, 0.0625, 0.8916, 0.0, 0.8916, 0.0, 0.8797, 0.0625, 0.8797, 0.0625, 0.9541, 0.0, 0.9541, 0.0, 0.9422, 0.0625, 0.9422, 0.125, 0.5791, 0.0625, 0.5791, 0.0625, 0.5672, 0.125, 0.5672, 0.125, 0.6416, 0.0625, 0.6416, 0.0625, 0.6297, 0.125, 0.6297, 0.125, 0.7041, 0.0625, 0.7041, 0.0625, 0.6922, 0.125, 0.6922, 0.125, 0.7666, 0.0625, 0.7666, 0.0625, 0.7547, 0.125, 0.7547, 0.125, 0.8291, 0.0625, 0.8291, 0.0625, 0.8172, 0.125, 0.8172, 0.125, 0.8916, 0.0625, 0.8916, 0.0625, 0.8797, 0.125, 0.8797, 0.125, 0.9541, 0.0625, 0.9541, 0.0625, 0.9422, 0.125, 0.9422, 0.1875, 0.5791, 0.125, 0.5791, 0.125, 0.5672, 0.1875, 0.5672, 0.1875, 0.6416, 0.125, 0.6416, 0.125, 0.6297, 0.1875, 0.6297, 0.1875, 0.7041, 0.125, 0.7041, 0.125, 0.6922, 0.1875, 0.6922, 0.1875, 0.7666, 0.125, 0.7666, 0.125, 0.7547, 0.1875, 0.7547, 0.1875, 0.8291, 0.125, 0.8291, 0.125, 0.8172, 0.1875, 0.8172, 0.1875, 0.8916, 0.125, 0.8916, 0.125, 0.8797, 0.1875, 0.8797, 0.1875, 0.9541, 0.125, 0.9541, 0.125, 0.9422, 0.1875, 0.9422, 0.25, 0.5791, 0.1875, 0.5791, 0.1875, 0.5672, 0.25, 0.5672, 0.25, 0.6416, 0.1875, 0.6416, 0.1875, 0.6297, 0.25, 0.6297, 0.25, 0.7041, 0.1875, 0.7041, 0.1875, 0.6922, 0.25, 0.6922, 0.25, 0.7666, 0.1875, 0.7666, 0.1875, 0.7547, 0.25, 0.7547, 0.25, 0.8291, 0.1875, 0.8291, 0.1875, 0.8172, 0.25, 0.8172, 0.25, 0.8916, 0.1875, 0.8916, 0.1875, 0.8797, 0.25, 0.8797, 0.25, 0.9541, 0.1875, 0.9541, 0.1875, 0.9422, 0.25, 0.9422, 0.3125, 0.5791, 0.25, 0.5791, 0.25, 0.5672, 0.3125, 0.5672, 0.3125, 0.6416, 0.25, 0.6416, 0.25, 0.6297, 0.3125, 0.6297, 0.3125, 0.7041, 0.25, 0.7041, 0.25, 0.6922, 0.3125, 0.6922, 0.3125, 0.7666, 0.25, 0.7666, 0.25, 0.7547, 0.3125, 0.7547, 0.3125, 0.8291, 0.25, 0.8291, 0.25, 0.8172, 0.3125, 0.8172, 0.3125, 0.8916, 0.25, 0.8916, 0.25, 0.8797, 0.3125, 0.8797, 0.3125, 0.9541, 0.25, 0.9541, 0.25, 0.9422, 0.3125, 0.9422, 0.375, 0.5791, 0.3125, 0.5791, 0.3125, 0.5672, 0.375, 0.5672, 0.375, 0.6416, 0.3125, 0.6416, 0.3125, 0.6297, 0.375, 0.6297, 0.375, 0.7041, 0.3125, 0.7041, 0.3125, 0.6922, 0.375, 0.6922, 0.375, 0.7666, 0.3125, 0.7666, 0.3125, 0.7547, 0.375, 0.7547, 0.375, 0.8291, 0.3125, 0.8291, 0.3125, 0.8172, 0.375, 0.8172, 0.375, 0.8916, 0.3125, 0.8916, 0.3125, 0.8797, 0.375, 0.8797, 0.375, 0.9541, 0.3125, 0.9541, 0.3125, 0.9422, 0.375, 0.9422, 0.4375, 0.5791, 0.375, 0.5791, 0.375, 0.5672, 0.4375, 0.5672, 0.4375, 0.6416, 0.375, 0.6416, 0.375, 0.6297, 0.4375, 0.6297, 0.4375, 0.7041, 0.375, 0.7041, 0.375, 0.6922, 0.4375, 0.6922, 0.4375, 0.7666, 0.375, 0.7666, 0.375, 0.7547, 0.4375, 0.7547, 0.4375, 0.8291, 0.375, 0.8291, 0.375, 0.8172, 0.4375, 0.8172, 0.4375, 0.8916, 0.375, 0.8916, 0.375, 0.8797, 0.4375, 0.8797, 0.4375, 0.9541, 0.375, 0.9541, 0.375, 0.9422, 0.4375, 0.9422, 0.5, 0.5791, 0.4375, 0.5791, 0.4375, 0.5672, 0.5, 0.5672, 0.5, 0.6416, 0.4375, 0.6416, 0.4375, 0.6297, 0.5, 0.6297, 0.5, 0.7041, 0.4375, 0.7041, 0.4375, 0.6922, 0.5, 0.6922, 0.5, 0.7666, 0.4375, 0.7666, 0.4375, 0.7547, 0.5, 0.7547, 0.5, 0.8291, 0.4375, 0.8291, 0.4375, 0.8172, 0.5, 0.8172, 0.5, 0.8916, 0.4375, 0.8916, 0.4375, 0.8797, 0.5, 0.8797, 0.5, 0.9541, 0.4375, 0.9541, 0.4375, 0.9422, 0.5, 0.9422, 0.5625, 0.5791, 0.5, 0.5791, 0.5, 0.5672, 0.5625, 0.5672, 0.5625, 0.6416, 0.5, 0.6416, 0.5, 0.6297, 0.5625, 0.6297, 0.5625, 0.7041, 0.5, 0.7041, 0.5, 0.6922, 0.5625, 0.6922, 0.5625, 0.7666, 0.5, 0.7666, 0.5, 0.7547, 0.5625, 0.7547, 0.5625, 0.8291, 0.5, 0.8291, 0.5, 0.8172, 0.5625, 0.8172, 0.5625, 0.8916, 0.5, 0.8916, 0.5, 0.8797, 0.5625, 0.8797, 0.5625, 0.9541, 0.5, 0.9541, 0.5, 0.9422, 0.5625, 0.9422, 0.625, 0.5791, 0.5625, 0.5791, 0.5625, 0.5672, 0.625, 0.5672, 0.625, 0.6416, 0.5625, 0.6416, 0.5625, 0.6297, 0.625, 0.6297, 0.625, 0.7041, 0.5625, 0.7041, 0.5625, 0.6922, 0.625, 0.6922, 0.625, 0.7666, 0.5625, 0.7666, 0.5625, 0.7547, 0.625, 0.7547, 0.625, 0.8291, 0.5625, 0.8291, 0.5625, 0.8172, 0.625, 0.8172, 0.625, 0.8916, 0.5625, 0.8916, 0.5625, 0.8797, 0.625, 0.8797, 0.625, 0.9541, 0.5625, 0.9541, 0.5625, 0.9422, 0.625, 0.9422, 0.6875, 0.5791, 0.625, 0.5791, 0.625, 0.5672, 0.6875, 0.5672, 0.6875, 0.6416, 0.625, 0.6416, 0.625, 0.6297, 0.6875, 0.6297, 0.6875, 0.7041, 0.625, 0.7041, 0.625, 0.6922, 0.6875, 0.6922, 0.6875, 0.7666, 0.625, 0.7666, 0.625, 0.7547, 0.6875, 0.7547, 0.6875, 0.8291, 0.625, 0.8291, 0.625, 0.8172, 0.6875, 0.8172, 0.6875, 0.8916, 0.625, 0.8916, 0.625, 0.8797, 0.6875, 0.8797, 0.6875, 0.9541, 0.625, 0.9541, 0.625, 0.9422, 0.6875, 0.9422, 0.75, 0.5791, 0.6875, 0.5791, 0.6875, 0.5672, 0.75, 0.5672, 0.75, 0.6416, 0.6875, 0.6416, 0.6875, 0.6297, 0.75, 0.6297, 0.75, 0.7041, 0.6875, 0.7041, 0.6875, 0.6922, 0.75, 0.6922, 0.75, 0.7666, 0.6875, 0.7666, 0.6875, 0.7547, 0.75, 0.7547, 0.75, 0.8291, 0.6875, 0.8291, 0.6875, 0.8172, 0.75, 0.8172, 0.75, 0.8916, 0.6875, 0.8916, 0.6875, 0.8797, 0.75, 0.8797, 0.75, 0.9541, 0.6875, 0.9541, 0.6875, 0.9422, 0.75, 0.9422, 0.8125, 0.5791, 0.75, 0.5791, 0.75, 0.5672, 0.8125, 0.5672, 0.8125, 0.6416, 0.75, 0.6416, 0.75, 0.6297, 0.8125, 0.6297, 0.8125, 0.7041, 0.75, 0.7041, 0.75, 0.6922, 0.8125, 0.6922, 0.8125, 0.7666, 0.75, 0.7666, 0.75, 0.7547, 0.8125, 0.7547, 0.8125, 0.8291, 0.75, 0.8291, 0.75, 0.8172, 0.8125, 0.8172, 0.8125, 0.8916, 0.75, 0.8916, 0.75, 0.8797, 0.8125, 0.8797, 0.8125, 0.9541, 0.75, 0.9541, 0.75, 0.9422, 0.8125, 0.9422, 0.875, 0.5791, 0.8125, 0.5791, 0.8125, 0.5672, 0.875, 0.5672, 0.875, 0.6416, 0.8125, 0.6416, 0.8125, 0.6297, 0.875, 0.6297, 0.875, 0.7041, 0.8125, 0.7041, 0.8125, 0.6922, 0.875, 0.6922, 0.875, 0.7666, 0.8125, 0.7666, 0.8125, 0.7547, 0.875, 0.7547, 0.875, 0.8291, 0.8125, 0.8291, 0.8125, 0.8172, 0.875, 0.8172, 0.875, 0.8916, 0.8125, 0.8916, 0.8125, 0.8797, 0.875, 0.8797, 0.875, 0.9541, 0.8125, 0.9541, 0.8125, 0.9422, 0.875, 0.9422, 0.9375, 0.5791, 0.875, 0.5791, 0.875, 0.5672, 0.9375, 0.5672, 0.9375, 0.6416, 0.875, 0.6416, 0.875, 0.6297, 0.9375, 0.6297, 0.9375, 0.7041, 0.875, 0.7041, 0.875, 0.6922, 0.9375, 0.6922, 0.9375, 0.7666, 0.875, 0.7666, 0.875, 0.7547, 0.9375, 0.7547, 0.9375, 0.8291, 0.875, 0.8291, 0.875, 0.8172, 0.9375, 0.8172, 0.9375, 0.8916, 0.875, 0.8916, 0.875, 0.8797, 0.9375, 0.8797, 0.9375, 0.9541, 0.875, 0.9541, 0.875, 0.9422, 0.9375, 0.9422, 1.0, 0.5791, 0.9375, 0.5791, 0.9375, 0.5672, 1.0, 0.5672, 1.0, 0.6416, 0.9375, 0.6416, 0.9375, 0.6297, 1.0, 0.6297, 1.0, 0.7041, 0.9375, 0.7041, 0.9375, 0.6922, 1.0, 0.6922, 1.0, 0.7666, 0.9375, 0.7666, 0.9375, 0.7547, 1.0, 0.7547, 1.0, 0.8291, 0.9375, 0.8291, 0.9375, 0.8172, 1.0, 0.8172, 1.0, 0.8916, 0.9375, 0.8916, 0.9375, 0.8797, 1.0, 0.8797, 1.0, 0.9541, 0.9375, 0.9541, 0.9375, 0.9422, 1.0, 0.9422, 1.0, 0.5, 1.0, 0.5672, 0.9375, 0.5672, 0.9375, 0.5])
me_cylinder.materials.append(mat_material_004)
me_cylinder.update()
me_plane = bpy.data.meshes.new('Plane')
me_plane.from_pydata([(-1.154, -0.03635, 0.06821), (0.8461, -0.03635, 0.06821), (-2.861, 39.69, -2.687), (-0.8607, 39.69, -2.687), (-5.639, 23.97, 9.167), (-7.325, 8.184, 9.167), (6.89, 8.184, 9.167), (5.204, 23.97, 9.167), (-0.1848, -0.8881, -0.1766), (-1.844, 41.27, -3.496), (1.046, 8.184, 9.167), (-1.075, 8.184, 9.167), (-0.183, -0.7464, -0.09851), (-0.01442, 8.184, 7.032), (-1.123, 23.97, 9.167), (0.9977, 23.97, 9.167), (-0.0626, 23.97, 7.032)], [], [(4, 14, 9, 2), (5, 11, 14, 4), (8, 1, 6, 10, 12), (10, 6, 7, 15), (9, 15, 7, 3), (10, 13, 12), (13, 11, 12), (14, 16, 9), (16, 15, 9), (10, 15, 16, 13), (13, 16, 14, 11), (0, 8, 12, 11, 5)])
me_plane.polygons.foreach_set('use_smooth', [True] * 12)
_uv = me_plane.uv_layers.new(name='UVMap')
_uv.uv.foreach_set('vector', [0.0, 0.694, 0.4165, 0.694, 0.5143, 1.0, 0.0, 1.0, 0.0, 0.3607, 0.4397, 0.3607, 0.4165, 0.694, 0.0, 0.694, 0.5143, 0.0, 1.0, 0.0, 1.0, 0.3607, 0.5889, 0.3607, 0.5143, 0.002849, 0.5889, 0.3607, 1.0, 0.3607, 1.0, 0.694, 0.6121, 0.694, 0.5143, 1.0, 0.6121, 0.694, 1.0, 0.694, 1.0, 1.0, 0.5889, 0.3607, 0.5143, 0.3607, 0.5143, 0.002849, 0.5143, 0.3607, 0.4326, 0.3607, 0.5143, 0.002849, 0.4165, 0.694, 0.5143, 0.694, 0.5143, 1.0, 0.5143, 0.694, 0.6029, 0.694, 0.5143, 1.0, 0.5889, 0.3607, 0.6121, 0.694, 0.5143, 0.694, 0.5143, 0.3607, 0.5143, 0.3607, 0.5143, 0.694, 0.4165, 0.694, 0.4397, 0.3607, 0.0, 0.0, 0.5143, 0.0, 0.5143, 0.002849, 0.4397, 0.3607, 0.0, 0.3607])
me_plane.materials.append(mat_material_007)
me_plane.update()
me_vert = bpy.data.meshes.new('Vert')
me_vert.from_pydata([(-0.6017, -0.07783, 0.08077), (-0.6017, 0.2686, -0.1932), (-0.6017, 0.6555, -0.3495), (-0.6017, 1.195, -0.35), (-0.6017, 1.679, -0.2066), (-0.6017, 2.069, 0.04804), (-0.6017, 2.33, 0.3186), (-0.6017, 2.604, 0.69), (-0.6017, 2.729, 0.9392), (0.0, -0.07783, 0.08077), (0.0, 0.2686, -0.1932), (0.0, 0.6555, -0.3495), (0.0, 1.195, -0.35), (0.0, 1.679, -0.2066), (0.0, 2.069, 0.04804), (0.0, 2.33, 0.3186), (0.0, 2.604, 0.69), (0.0, 2.729, 0.9392), (-0.4407, 0.2686, -0.1932), (-0.2903, 0.2686, -0.1932), (-0.1399, 0.2686, -0.1932), (-0.1399, -0.07783, 0.08077), (-0.2903, -0.07783, 0.08077), (-0.4407, -0.07783, 0.08077), (-0.4407, 2.729, 0.9392), (-0.2903, 2.729, 0.9392), (-0.1399, 2.729, 0.9392), (-0.1399, 2.604, 0.69), (-0.2903, 2.604, 0.69), (-0.4407, 2.604, 0.69), (-0.4407, 2.33, 0.3186), (-0.2903, 2.33, 0.3186), (-0.1399, 2.33, 0.3186), (-0.1399, 2.069, 0.04804), (-0.2903, 2.069, 0.04804), (-0.4407, 2.069, 0.04804), (-0.4407, 1.679, -0.2066), (-0.2903, 1.679, -0.2066), (-0.1399, 1.679, -0.2066), (-0.1399, 1.195, -0.35), (-0.2903, 1.195, -0.35), (-0.4407, 1.195, -0.35), (-0.4407, 0.6555, -0.3495), (-0.2903, 0.6555, -0.3495), (-0.1399, 0.6555, -0.3495), (-0.6017, 2.7, 0.8816), (0.0, 2.7, 0.8816), (-0.4407, 2.7, 0.8816), (-0.2903, 2.7, 0.8816), (-0.1399, 2.7, 0.8816), (-0.6017, 0.01004, 0.01129), (0.0, 0.01004, 0.01129), (-0.4407, 0.01004, 0.01129), (-0.2903, 0.01004, 0.01129), (-0.1399, 0.01004, 0.01129), (0.6017, -0.07783, 0.08077), (0.6017, 0.2686, -0.1932), (0.6017, 0.6555, -0.3495), (0.6017, 1.195, -0.35), (0.6017, 1.679, -0.2066), (0.6017, 2.069, 0.04804), (0.6017, 2.33, 0.3186), (0.6017, 2.604, 0.69), (0.6017, 2.729, 0.9392), (0.4407, 0.2686, -0.1932), (0.2903, 0.2686, -0.1932), (0.1399, 0.2686, -0.1932), (0.1399, -0.07783, 0.08077), (0.2903, -0.07783, 0.08077), (0.4407, -0.07783, 0.08077), (0.4407, 2.729, 0.9392), (0.2903, 2.729, 0.9392), (0.1399, 2.729, 0.9392), (0.1399, 2.604, 0.69), (0.2903, 2.604, 0.69), (0.4407, 2.604, 0.69), (0.4407, 2.33, 0.3186), (0.2903, 2.33, 0.3186), (0.1399, 2.33, 0.3186), (0.1399, 2.069, 0.04804), (0.2903, 2.069, 0.04804), (0.4407, 2.069, 0.04804), (0.4407, 1.679, -0.2066), (0.2903, 1.679, -0.2066), (0.1399, 1.679, -0.2066), (0.1399, 1.195, -0.35), (0.2903, 1.195, -0.35), (0.4407, 1.195, -0.35), (0.4407, 0.6555, -0.3495), (0.2903, 0.6555, -0.3495), (0.1399, 0.6555, -0.3495), (0.6017, 2.7, 0.8816), (0.4407, 2.7, 0.8816), (0.2903, 2.7, 0.8816), (0.1399, 2.7, 0.8816), (0.6017, 0.01004, 0.01129), (0.4407, 0.01004, 0.01129), (0.2903, 0.01004, 0.01129), (0.1399, 0.01004, 0.01129)], [], [(54, 20, 10, 51), (49, 26, 17, 46), (33, 32, 15, 14), (39, 38, 13, 12), (20, 44, 11, 10), (32, 27, 16, 15), (38, 33, 14, 13), (44, 39, 12, 11), (2, 3, 41, 42), (42, 41, 40, 43), (43, 40, 39, 44), (4, 5, 35, 36), (36, 35, 34, 37), (37, 34, 33, 38), (6, 7, 29, 30), (30, 29, 28, 31), (31, 28, 27, 32), (1, 2, 42, 18), (18, 42, 43, 19), (19, 43, 44, 20), (3, 4, 36, 41), (41, 36, 37, 40), (40, 37, 38, 39), (5, 6, 30, 35), (35, 30, 31, 34), (34, 31, 32, 33), (45, 8, 24, 47), (47, 24, 25, 48), (48, 25, 26, 49), (50, 1, 18, 52), (52, 18, 19, 53), (53, 19, 20, 54), (28, 48, 49, 27), (29, 47, 48, 28), (7, 45, 47, 29), (27, 49, 46, 16), (22, 53, 54, 21), (23, 52, 53, 22), (0, 50, 52, 23), (21, 54, 51, 9), (98, 51, 10, 66), (94, 46, 17, 72), (79, 14, 15, 78), (85, 12, 13, 84), (66, 10, 11, 90), (78, 15, 16, 73), (84, 13, 14, 79), (90, 11, 12, 85), (57, 88, 87, 58), (88, 89, 86, 87), (89, 90, 85, 86), (59, 82, 81, 60), (82, 83, 80, 81), (83, 84, 79, 80), (61, 76, 75, 62), (76, 77, 74, 75), (77, 78, 73, 74), (56, 64, 88, 57), (64, 65, 89, 88), (65, 66, 90, 89), (58, 87, 82, 59), (87, 86, 83, 82), (86, 85, 84, 83), (60, 81, 76, 61), (81, 80, 77, 76), (80, 79, 78, 77), (91, 92, 70, 63), (92, 93, 71, 70), (93, 94, 72, 71), (95, 96, 64, 56), (96, 97, 65, 64), (97, 98, 66, 65), (74, 73, 94, 93), (75, 74, 93, 92), (62, 75, 92, 91), (73, 16, 46, 94), (68, 67, 98, 97), (69, 68, 97, 96), (55, 69, 96, 95), (67, 9, 51, 98)])
me_vert.polygons.foreach_set('use_smooth', [True] * 80)
me_vert.polygons.foreach_set('material_index', [1, 1, 1, 1, 1, 1, 1, 1, 0, 1, 0, 0, 1, 0, 0, 1, 0, 0, 1, 0, 0, 1, 0, 0, 1, 0, 0, 1, 0, 0, 1, 0, 0, 1, 0, 1, 0, 1, 0, 1, 0, 0, 0, 0, 0, 0, 0, 0, 1, 0, 1, 1, 0, 1, 1, 0, 1, 1, 0, 1, 1, 0, 1, 1, 0, 1, 1, 0, 1, 1, 0, 1, 1, 0, 1, 0, 1, 0, 1, 0])
me_vert.materials.append(mat_material_005)
me_vert.materials.append(mat_material_006)
me_vert.update()
me_plane_001 = bpy.data.meshes.new('Plane.001')
me_plane_001.from_pydata([(-1.0, -1.0, 0.0), (1.0, -1.0, 0.0), (-1.0, 1.0, 0.0), (1.0, 1.0, 0.0)], [], [(0, 1, 3, 2)])
_uv = me_plane_001.uv_layers.new(name='UVMap')
_uv.uv.foreach_set('vector', [0.0, 0.0, 1.0, 0.0, 1.0, 1.0, 0.0, 1.0])
me_plane_001.materials.append(mat_bg)
me_plane_001.update()

# ---- curves / text
cu_vert_001 = bpy.data.curves.new('Vert.001', 'CURVE')
cu_vert_001.dimensions = '3D'
_sp = cu_vert_001.splines.new('POLY'); _sp.points.add(8)
_sp.points.foreach_set('co', [-0.6017, 2.729, 0.9392, 0.0, -0.6017, 2.604, 0.69, 0.0, -0.6017, 2.33, 0.3186, 0.0, -0.6017, 2.069, 0.04804, 0.0, -0.6017, 1.679, -0.2066, 0.0, -0.6017, 1.195, -0.35, 0.0, -0.6017, 0.6555, -0.3495, 0.0, -0.6017, 0.2686, -0.1932, 0.0, -0.6017, -0.07783, 0.08077, 0.0])
_sp.order_v = 0
_sp.resolution_v = 0
_sp.use_endpoint_u = True
_sp = cu_vert_001.splines.new('POLY'); _sp.points.add(6)
_sp.points.foreach_set('co', [-0.6017, 0.4856, -0.827, 0.0, -0.6017, 0.7464, -0.5766, 0.0, -0.6017, 1.143, -0.4096, 0.0, -0.6017, 1.456, -0.3992, 0.0, -0.6017, 1.832, -0.4305, 0.0, -0.6017, 2.165, -0.5035, 0.0, -0.6017, 2.458, -0.7018, 0.0])
_sp.order_u = 2
_sp.order_v = 0
_sp.resolution_v = 0
_sp.use_endpoint_u = True
cu_vert_001.materials.append(mat_material_004)
cu_vert_001.bevel_depth = 0.075
cu_vert_001.fill_mode = 'FULL'
cu_vert_001.use_fill_caps = True

# ---- objects
ob_light = bpy.data.objects.new('Light', light_light)
ob_camera = bpy.data.objects.new('Camera', cam_camera)
ob_circle = bpy.data.objects.new('Circle', me_circle)
ob_roundcube = bpy.data.objects.new('Roundcube', me_roundcube)
ob_roundcube_001 = bpy.data.objects.new('Roundcube.001', me_roundcube_001)
ob_empty = bpy.data.objects.new('Empty', None)
ob_cylinder = bpy.data.objects.new('Cylinder', me_cylinder)
ob_plane = bpy.data.objects.new('Plane', me_plane)
ob_plane_001 = bpy.data.objects.new('Plane.001', me_plane)
ob_plane_002 = bpy.data.objects.new('Plane.002', me_plane)
ob_plane_003 = bpy.data.objects.new('Plane.003', me_plane)
ob_plane_004 = bpy.data.objects.new('Plane.004', me_plane)
ob_plane_005 = bpy.data.objects.new('Plane.005', me_plane)
ob_plane_006 = bpy.data.objects.new('Plane.006', me_plane)
ob_plane_007 = bpy.data.objects.new('Plane.007', me_plane)
ob_plane_008 = bpy.data.objects.new('Plane.008', me_plane)
ob_cylinder_001 = bpy.data.objects.new('Cylinder.001', me_cylinder)
ob_plane_009 = bpy.data.objects.new('Plane.009', me_plane)
ob_plane_010 = bpy.data.objects.new('Plane.010', me_plane)
ob_plane_011 = bpy.data.objects.new('Plane.011', me_plane)
ob_plane_012 = bpy.data.objects.new('Plane.012', me_plane)
ob_plane_013 = bpy.data.objects.new('Plane.013', me_plane)
ob_plane_014 = bpy.data.objects.new('Plane.014', me_plane)
ob_plane_015 = bpy.data.objects.new('Plane.015', me_plane)
ob_plane_016 = bpy.data.objects.new('Plane.016', me_plane)
ob_plane_017 = bpy.data.objects.new('Plane.017', me_plane)
ob_vert = bpy.data.objects.new('Vert', me_vert)
ob_vert_001 = bpy.data.objects.new('Vert.001', cu_vert_001)
ob_plane_018 = bpy.data.objects.new('Plane.018', me_plane_001)
ob_sun = bpy.data.objects.new('Sun', light_sun)
ob_area = bpy.data.objects.new('Area', light_area)
ob_area_001 = bpy.data.objects.new('Area.001', light_area_001)
ob_area_002 = bpy.data.objects.new('Area.002', light_area_002)
ob_empty_001 = bpy.data.objects.new('Empty.001', None)

# ---- transforms, parenting, visibility, modifiers, constraints
ob_light.location = (-2.334, -2.714, 5.845)
ob_light.rotation_euler = (0.6503, 0.05522, 0.1908)
ob_light.lock_rotations_4d = False
ob_light.empty_display_type = 'ARROWS'
ob_light.color = (0.0, 0.0, 0.0, 0.0)
ob_light.lineart.crease_threshold = 0.0
ob_camera.location = (12.31, -11.9, 10.28)
ob_camera.rotation_euler = (1.123, 2.539e-07, 0.801)
ob_camera.lock_rotations_4d = False
ob_camera.empty_display_type = 'ARROWS'
ob_camera.color = (0.0, 0.0, 0.0, 0.0)
ob_camera.display_type = 'WIRE'
ob_camera.lineart.crease_threshold = 0.0
ob_circle.location = (0.0, 0.0, 0.0)
_m = ob_circle.modifiers.new('Bevel', 'BEVEL')
_m.width = 0.083
_m.width_pct = 0.083
_m.segments = 2
_m = ob_circle.modifiers.new('Subdivision', 'SUBSURF')
ob_roundcube.location = (-2.421e-08, 5.96e-08, 1.439)
_vg = ob_roundcube.vertex_groups.new(name='Group')
_vg.add([118, 119, 120, 121, 122, 123, 124, 125, 126, 127, 128, 129, 130, 131, 132, 133, 134, 135, 136, 137, 138, 139, 140, 141, 142, 143, 144, 145, 146, 147, 148, 149, 150, 151, 152, 153, 154, 155, 156, 157, 158, 159, 160, 161, 162, 163, 164, 165, 166, 167, 168, 169, 170, 171, 172, 173, 174, 175, 176, 177, 178, 179, 180, 181, 182, 183, 184, 185, 186, 187, 188, 189, 190, 191, 192, 193, 194, 195, 196, 197, 198, 199, 200, 201, 202, 203, 204, 205, 206, 207, 208, 209, 210, 211, 212, 213, 214, 215, 216, 217, 218, 219, 220, 221, 222, 223, 224, 225, 226, 227, 228, 229, 230, 231, 232, 233, 234, 235, 236, 237, 238, 239, 240, 241, 242, 243, 244, 245, 246, 247, 248, 249, 250, 251, 252, 253, 254, 255, 256, 257, 258, 259, 260, 261, 262, 263, 264, 265, 266, 267, 268, 269], 1.0, 'REPLACE')
_m = ob_roundcube.modifiers.new('Subdivision', 'SUBSURF')
_m.levels = 2
_m = ob_roundcube.modifiers.new('Displace', 'DISPLACE')
_m.vertex_group = 'Group'
_m.strength = -0.08
_m.direction = 'Z'
_m.texture_coords = 'OBJECT'
_m.texture_coords_object = ob_empty
ob_roundcube_001.location = (-2.421e-08, 5.96e-08, 1.439)
_vg = ob_roundcube_001.vertex_groups.new(name='Group')
_vg.add([145, 146, 147, 148, 149, 150, 151, 152, 153, 154, 155, 156, 157, 158, 159, 160, 161, 162, 163, 164, 165, 166, 167, 168, 169, 170, 171, 172, 173, 174, 175, 176, 177, 178, 179, 180, 181, 182, 183, 184, 185, 186, 187, 188, 189, 190, 191, 192, 193, 194, 195, 196, 197, 198, 199, 200, 201, 202, 203, 204, 205, 206, 207, 208, 209, 210, 211, 212, 213, 214, 215, 216, 217, 218, 219, 220, 221, 222, 223, 224, 225, 226, 227, 228, 229, 230, 231, 232, 233, 234, 235, 236, 237, 238, 239, 240, 241, 242, 243, 244, 245, 246, 247, 248, 249, 250, 251, 252, 253, 254, 255, 256, 257, 258, 259, 260, 261, 262, 263, 264, 265, 266, 267, 268, 269, 270, 271, 272, 273, 274, 275, 276, 277, 278, 279, 280, 281, 282, 283, 284, 285, 286, 287, 288, 289, 322, 323, 324, 325, 326, 327, 328, 329, 330, 331, 332, 333, 334, 335, 336, 337, 338, 339, 340, 341, 342, 343, 344, 345, 346, 347, 348, 349, 350, 351, 352, 353], 1.0, 'REPLACE')
_m = ob_roundcube_001.modifiers.new('Subdivision', 'SUBSURF')
_m.levels = 2
_m = ob_roundcube_001.modifiers.new('Displace', 'DISPLACE')
_m.vertex_group = 'Group'
_m.strength = 0.8
_m.direction = 'Z'
_m.texture_coords = 'OBJECT'
_m.texture_coords_object = ob_empty_001
ob_empty.location = (0.0, 0.0, 0.0)
ob_empty.rotation_euler = (0.1222, -0.06542, 0.6611)
ob_empty.scale = (1.687, 1.687, 1.687)
ob_cylinder.location = (-1.016, -0.002808, 1.309)
_m = ob_cylinder.modifiers.new('SimpleDeform', 'SIMPLE_DEFORM')
_m.deform_method = 'BEND'
_m.factor = -0.3804
_m.angle = -0.3804
_m = ob_cylinder.modifiers.new('Auto Smooth', 'NODES')
_m.node_group = ng_auto_smooth
_gi = [s.identifier for s in ng_auto_smooth.interface.items_tree if s.item_type == 'SOCKET' and s.in_out == 'INPUT']
_m[_gi[1]] = 0.1902  # Angle
ob_plane.parent = ob_cylinder
ob_plane.matrix_parent_inverse = Matrix(((1.0, -0.0, 0.0, 0.3881), (-0.0, 1.0, -0.0, 0.3504), (-0.0, 0.0, 1.0, -5.172), (-0.0, 0.0, -0.0, 1.0)))
ob_plane.location = (-0.4141, -0.4131, 5.172)
ob_plane.rotation_euler = (0.2993, -0.01502, 0.07785)
ob_plane.scale = (0.0583, 0.0583, 0.0583)
_m = ob_plane.modifiers.new('Solidify', 'SOLIDIFY')
_m.thickness = 0.84
_m = ob_plane.modifiers.new('Subdivision', 'SUBSURF')
_m.levels = 2
ob_plane_001.parent = ob_cylinder
ob_plane_001.matrix_parent_inverse = Matrix(((1.0, -0.0, 0.0, 0.3881), (-0.0, 1.0, -0.0, 0.3504), (-0.0, 0.0, 1.0, -5.172), (-0.0, 0.0, -0.0, 1.0)))
ob_plane_001.location = (-0.4141, -0.4131, 5.172)
ob_plane_001.rotation_euler = (0.2993, 0.2409, -7.239)
ob_plane_001.scale = (0.0583, 0.0583, 0.0583)
_m = ob_plane_001.modifiers.new('Solidify', 'SOLIDIFY')
_m.thickness = 0.84
_m = ob_plane_001.modifiers.new('Subdivision', 'SUBSURF')
_m.levels = 2
ob_plane_002.parent = ob_cylinder
ob_plane_002.matrix_parent_inverse = Matrix(((1.0, -0.0, 0.0, 0.3881), (-0.0, 1.0, -0.0, 0.3504), (-0.0, 0.0, 1.0, -5.172), (-0.0, 0.0, -0.0, 1.0)))
ob_plane_002.location = (-0.4141, -0.4131, 5.172)
ob_plane_002.rotation_euler = (0.2993, -0.2935, -11.46)
ob_plane_002.scale = (0.0583, 0.0583, 0.0583)
_m = ob_plane_002.modifiers.new('Solidify', 'SOLIDIFY')
_m.thickness = 0.84
_m = ob_plane_002.modifiers.new('Subdivision', 'SUBSURF')
_m.levels = 2
ob_plane_003.parent = ob_cylinder
ob_plane_003.matrix_parent_inverse = Matrix(((1.0, -0.0, 0.0, 0.3881), (-0.0, 1.0, -0.0, 0.3504), (-0.0, 0.0, 1.0, -5.172), (-0.0, 0.0, -0.0, 1.0)))
ob_plane_003.location = (-0.4141, -0.4131, 5.172)
ob_plane_003.rotation_euler = (0.2993, -0.2236, -6287.0)
ob_plane_003.scale = (0.0583, 0.0583, 0.0583)
_m = ob_plane_003.modifiers.new('Solidify', 'SOLIDIFY')
_m.thickness = 0.84
_m = ob_plane_003.modifiers.new('Subdivision', 'SUBSURF')
_m.levels = 2
ob_plane_004.parent = ob_cylinder
ob_plane_004.matrix_parent_inverse = Matrix(((1.0, -0.0, 0.0, 0.3881), (-0.0, 1.0, -0.0, 0.3504), (-0.0, 0.0, 1.0, -5.172), (-0.0, 0.0, -0.0, 1.0)))
ob_plane_004.location = (-0.4141, -0.4131, 5.172)
ob_plane_004.rotation_euler = (0.2993, 0.07197, -6299.0)
ob_plane_004.scale = (0.0583, 0.0583, 0.0583)
_m = ob_plane_004.modifiers.new('Solidify', 'SOLIDIFY')
_m.thickness = 0.84
_m = ob_plane_004.modifiers.new('Subdivision', 'SUBSURF')
_m.levels = 2
ob_plane_005.parent = ob_cylinder
ob_plane_005.matrix_parent_inverse = Matrix(((1.0, -0.0, 0.0, 0.3881), (-0.0, 1.0, -0.0, 0.3504), (-0.0, 0.0, 1.0, -5.172), (-0.0, 0.0, -0.0, 1.0)))
ob_plane_005.location = (-0.4141, -0.4131, 5.172)
ob_plane_005.rotation_euler = (0.2993, 0.3562, -1.257e+04)
ob_plane_005.scale = (0.0583, 0.0583, 0.0583)
_m = ob_plane_005.modifiers.new('Solidify', 'SOLIDIFY')
_m.thickness = 0.84
_m = ob_plane_005.modifiers.new('Subdivision', 'SUBSURF')
_m.levels = 2
ob_plane_006.parent = ob_cylinder
ob_plane_006.matrix_parent_inverse = Matrix(((1.0, -0.0, 0.0, 0.3881), (-0.0, 1.0, -0.0, 0.3504), (-0.0, 0.0, 1.0, -5.172), (-0.0, 0.0, -0.0, 1.0)))
ob_plane_006.location = (-0.4141, -0.4131, 5.172)
ob_plane_006.rotation_euler = (0.2993, 0.1257, -6.75)
ob_plane_006.scale = (0.03601, 0.03601, 0.03601)
_m = ob_plane_006.modifiers.new('Solidify', 'SOLIDIFY')
_m.thickness = 0.84
_m = ob_plane_006.modifiers.new('Subdivision', 'SUBSURF')
_m.levels = 2
ob_plane_007.parent = ob_cylinder
ob_plane_007.matrix_parent_inverse = Matrix(((1.0, -0.0, 0.0, 0.3881), (-0.0, 1.0, -0.0, 0.3504), (-0.0, 0.0, 1.0, -5.172), (-0.0, 0.0, -0.0, 1.0)))
ob_plane_007.location = (-0.4141, -0.4131, 5.172)
ob_plane_007.rotation_euler = (0.2993, 0.2763, -8.909)
ob_plane_007.scale = (0.03601, 0.03601, 0.03601)
_m = ob_plane_007.modifiers.new('Solidify', 'SOLIDIFY')
_m.thickness = 0.84
_m = ob_plane_007.modifiers.new('Subdivision', 'SUBSURF')
_m.levels = 2
ob_plane_008.parent = ob_cylinder
ob_plane_008.matrix_parent_inverse = Matrix(((1.0, -0.0, 0.0, 0.3881), (-0.0, 1.0, -0.0, 0.3504), (-0.0, 0.0, 1.0, -5.172), (-0.0, 0.0, -0.0, 1.0)))
ob_plane_008.location = (-0.4141, -0.4131, 5.172)
ob_plane_008.rotation_euler = (0.2993, -0.2412, -10.96)
ob_plane_008.scale = (0.03601, 0.03601, 0.03601)
_m = ob_plane_008.modifiers.new('Solidify', 'SOLIDIFY')
_m.thickness = 0.84
_m = ob_plane_008.modifiers.new('Subdivision', 'SUBSURF')
_m.levels = 2
ob_cylinder_001.location = (-0.4624, 1.378, 1.309)
ob_cylinder_001.rotation_euler = (-0.02943, -0.01946, 3.025)
ob_cylinder_001.scale = (0.807, 0.807, 0.807)
_m = ob_cylinder_001.modifiers.new('SimpleDeform', 'SIMPLE_DEFORM')
_m.deform_method = 'BEND'
_m.factor = 0.5088
_m.angle = 0.5088
_m = ob_cylinder_001.modifiers.new('Auto Smooth', 'NODES')
_m.node_group = ng_auto_smooth
_gi = [s.identifier for s in ng_auto_smooth.interface.items_tree if s.item_type == 'SOCKET' and s.in_out == 'INPUT']
_m[_gi[1]] = 0.1902  # Angle
ob_plane_009.parent = ob_cylinder_001
ob_plane_009.matrix_parent_inverse = Matrix(((1.0, -0.0, 0.0, 0.3881), (-0.0, 1.0, -0.0, 0.3504), (-0.0, 0.0, 1.0, -5.172), (-0.0, 0.0, -0.0, 1.0)))
ob_plane_009.location = (-0.3508, -0.2605, 5.151)
ob_plane_009.rotation_euler = (-0.242, -0.04525, -1.838)
ob_plane_009.scale = (0.02866, 0.02866, 0.02866)
_m = ob_plane_009.modifiers.new('Solidify', 'SOLIDIFY')
_m.thickness = 0.84
_m = ob_plane_009.modifiers.new('Subdivision', 'SUBSURF')
_m.levels = 2
ob_plane_010.parent = ob_cylinder_001
ob_plane_010.matrix_parent_inverse = Matrix(((1.0, -0.0, 0.0, 0.3881), (-0.0, 1.0, -0.0, 0.3504), (-0.0, 0.0, 1.0, -5.172), (-0.0, 0.0, -0.0, 1.0)))
ob_plane_010.location = (-0.3508, -0.2605, 5.151)
ob_plane_010.rotation_euler = (-0.1657, -0.2667, -9.169)
ob_plane_010.scale = (0.02866, 0.02866, 0.02866)
_m = ob_plane_010.modifiers.new('Solidify', 'SOLIDIFY')
_m.thickness = 0.84
_m = ob_plane_010.modifiers.new('Subdivision', 'SUBSURF')
_m.levels = 2
ob_plane_011.parent = ob_cylinder_001
ob_plane_011.matrix_parent_inverse = Matrix(((1.0, -0.0, 0.0, 0.3881), (-0.0, 1.0, -0.0, 0.3504), (-0.0, 0.0, 1.0, -5.172), (-0.0, 0.0, -0.0, 1.0)))
ob_plane_011.location = (-0.3508, -0.2605, 5.151)
ob_plane_011.rotation_euler = (-0.2982, 0.1818, -13.38)
ob_plane_011.scale = (0.02866, 0.02866, 0.02866)
_m = ob_plane_011.modifiers.new('Solidify', 'SOLIDIFY')
_m.thickness = 0.84
_m = ob_plane_011.modifiers.new('Subdivision', 'SUBSURF')
_m.levels = 2
ob_plane_012.parent = ob_cylinder_001
ob_plane_012.matrix_parent_inverse = Matrix(((1.0, -0.0, 0.0, 0.3881), (-0.0, 1.0, -0.0, 0.3504), (-0.0, 0.0, 1.0, -5.172), (-0.0, 0.0, -0.0, 1.0)))
ob_plane_012.location = (-0.3508, -0.2605, 5.151)
ob_plane_012.rotation_euler = (-0.03477, 0.2543, -6289.0)
ob_plane_012.scale = (0.02866, 0.02866, 0.02866)
_m = ob_plane_012.modifiers.new('Solidify', 'SOLIDIFY')
_m.thickness = 0.84
_m = ob_plane_012.modifiers.new('Subdivision', 'SUBSURF')
_m.levels = 2
ob_plane_013.parent = ob_cylinder_001
ob_plane_013.matrix_parent_inverse = Matrix(((1.0, -0.0, 0.0, 0.3881), (-0.0, 1.0, -0.0, 0.3504), (-0.0, 0.0, 1.0, -5.172), (-0.0, 0.0, -0.0, 1.0)))
ob_plane_013.location = (-0.3508, -0.2605, 5.151)
ob_plane_013.rotation_euler = (0.2298, 0.07209, -6301.0)
ob_plane_013.scale = (0.02866, 0.02866, 0.02866)
_m = ob_plane_013.modifiers.new('Solidify', 'SOLIDIFY')
_m.thickness = 0.84
_m = ob_plane_013.modifiers.new('Subdivision', 'SUBSURF')
_m.levels = 2
ob_plane_014.parent = ob_cylinder_001
ob_plane_014.matrix_parent_inverse = Matrix(((1.0, -0.0, 0.0, 0.3881), (-0.0, 1.0, -0.0, 0.3504), (-0.0, 0.0, 1.0, -5.172), (-0.0, 0.0, -0.0, 1.0)))
ob_plane_014.location = (-0.3508, -0.2605, 5.151)
ob_plane_014.rotation_euler = (0.1175, -0.1243, -1.258e+04)
ob_plane_014.scale = (0.02866, 0.02866, 0.02866)
_m = ob_plane_014.modifiers.new('Solidify', 'SOLIDIFY')
_m.thickness = 0.84
_m = ob_plane_014.modifiers.new('Subdivision', 'SUBSURF')
_m.levels = 2
ob_plane_015.parent = ob_cylinder_001
ob_plane_015.matrix_parent_inverse = Matrix(((1.0, -0.0, 0.0, 0.3881), (-0.0, 1.0, -0.0, 0.3504), (-0.0, 0.0, 1.0, -5.172), (-0.0, 0.0, -0.0, 1.0)))
ob_plane_015.location = (-0.3508, -0.2605, 5.151)
ob_plane_015.rotation_euler = (0.3429, -0.1996, -8.665)
ob_plane_015.scale = (0.0177, 0.0177, 0.0177)
_m = ob_plane_015.modifiers.new('Solidify', 'SOLIDIFY')
_m.thickness = 0.84
_m = ob_plane_015.modifiers.new('Subdivision', 'SUBSURF')
_m.levels = 2
ob_plane_016.parent = ob_cylinder_001
ob_plane_016.matrix_parent_inverse = Matrix(((1.0, -0.0, 0.0, 0.3881), (-0.0, 1.0, -0.0, 0.3504), (-0.0, 0.0, 1.0, -5.172), (-0.0, 0.0, -0.0, 1.0)))
ob_plane_016.location = (-0.3508, -0.2605, 5.151)
ob_plane_016.rotation_euler = (0.7947, 0.03885, -10.76)
ob_plane_016.scale = (0.0177, 0.0177, 0.0177)
_m = ob_plane_016.modifiers.new('Solidify', 'SOLIDIFY')
_m.thickness = 0.84
_m = ob_plane_016.modifiers.new('Subdivision', 'SUBSURF')
_m.levels = 2
ob_plane_017.parent = ob_cylinder_001
ob_plane_017.matrix_parent_inverse = Matrix(((1.0, -0.0, 0.0, 0.3881), (-0.0, 1.0, -0.0, 0.3504), (-0.0, 0.0, 1.0, -5.172), (-0.0, 0.0, -0.0, 1.0)))
ob_plane_017.location = (-0.3508, -0.2605, 5.151)
ob_plane_017.rotation_euler = (0.4187, 0.3246, -12.89)
ob_plane_017.scale = (0.0177, 0.0177, 0.0177)
_m = ob_plane_017.modifiers.new('Solidify', 'SOLIDIFY')
_m.thickness = 0.84
_m = ob_plane_017.modifiers.new('Subdivision', 'SUBSURF')
_m.levels = 2
ob_vert.parent = ob_vert_001
ob_vert.matrix_parent_inverse = Matrix(((1.0, -0.0, -0.0, -1.775), (-0.0, 1.0, 0.0, 1.214), (-0.0, -0.0, 1.0, -1.959), (-0.0, 0.0, -0.0, 1.0)))
ob_vert.location = (1.775, -1.214, 1.959)
_m = ob_vert.modifiers.new('Subdivision', 'SUBSURF')
_m.levels = 2
ob_vert_001.location = (1.775, -1.062, 2.06)
ob_vert_001.rotation_euler = (-0.07375, -0.01603, -0.2137)
_m = ob_vert_001.modifiers.new('Mirror', 'MIRROR')
_m = ob_vert_001.modifiers.new('Subdivision', 'SUBSURF')
_m.levels = 2
ob_plane_018.location = (0.0, 0.0, 0.0)
ob_plane_018.scale = (-41.43, -41.43, -41.43)
ob_sun.location = (-3.747, -3.747, 9.178)
ob_sun.rotation_euler = (0.5236, -0.0, -0.7854)
ob_area.location = (0.0, 0.0, 0.0)
ob_area.rotation_euler = (2.321, -1.923, -2.486)
ob_area_001.location = (2.718, 5.77, 3.624)
ob_area_001.rotation_euler = (-1.087, 0.1288, -0.141)
ob_area_002.location = (-5.914, 1.162, 4.566)
ob_area_002.rotation_euler = (0.7577, -0.5893, -1.234)
ob_empty_001.location = (0.0, -2.78, 0.0)

# ---- collection membership
col_collection.objects.link(ob_light)
col_collection.objects.link(ob_camera)
col_collection.objects.link(ob_circle)
col_collection.objects.link(ob_roundcube)
col_collection.objects.link(ob_roundcube_001)
col_collection.objects.link(ob_empty)
col_collection.objects.link(ob_cylinder)
col_collection.objects.link(ob_plane)
col_collection.objects.link(ob_plane_001)
col_collection.objects.link(ob_plane_002)
col_collection.objects.link(ob_plane_003)
col_collection.objects.link(ob_plane_004)
col_collection.objects.link(ob_plane_005)
col_collection.objects.link(ob_plane_006)
col_collection.objects.link(ob_plane_007)
col_collection.objects.link(ob_plane_008)
col_collection.objects.link(ob_cylinder_001)
col_collection.objects.link(ob_plane_009)
col_collection.objects.link(ob_plane_010)
col_collection.objects.link(ob_plane_011)
col_collection.objects.link(ob_plane_012)
col_collection.objects.link(ob_plane_013)
col_collection.objects.link(ob_plane_014)
col_collection.objects.link(ob_plane_015)
col_collection.objects.link(ob_plane_016)
col_collection.objects.link(ob_plane_017)
col_collection.objects.link(ob_vert)
col_collection.objects.link(ob_vert_001)
col_collection.objects.link(ob_plane_018)
col_collection.objects.link(ob_sun)
col_collection.objects.link(ob_area)
col_collection.objects.link(ob_area_001)
col_collection.objects.link(ob_area_002)
col_collection.objects.link(ob_empty_001)

# ---- scene / render settings (as saved in the file)
scene.camera = ob_camera
scene.frame_start = 1; scene.frame_end = 611; scene.frame_set(481)
scene.render.engine = 'CYCLES'
scene.render.image_settings.file_format = 'FFMPEG'
scene.render.image_settings.color_mode = 'RGB'
scene.render.resolution_x = 1600
scene.render.resolution_y = 1200
scene.render.fps = 30
scene.render.use_border = True
scene.cycles.samples = 512
scene.cycles.sampling_pattern = 'TABULATED_SOBOL'
scene.cycles.use_light_tree = False
scene.cycles.tile_size = 512
scene.view_settings.view_transform = 'Filmic'
bpy.context.view_layer.update()
